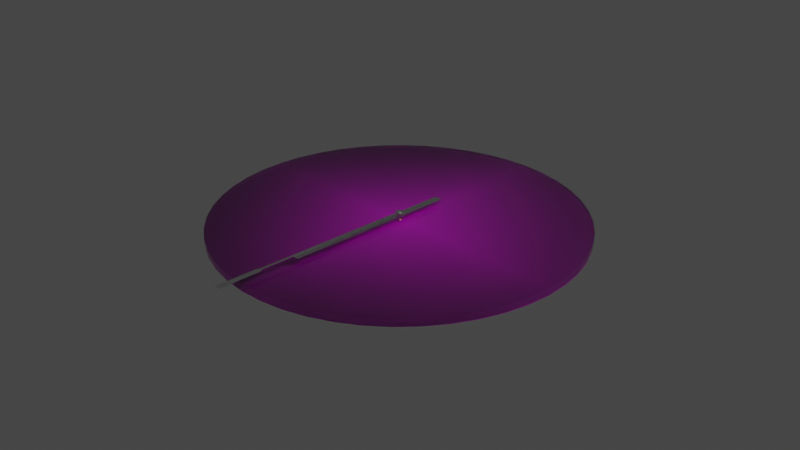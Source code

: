 # Source: Math_Clock.blend  (saved by Blender 2.92.15; exported with 4.5.12 LTS)
import bpy
from mathutils import Matrix  # noqa: F401  (used for matrix-valued properties, if any)

bpy.ops.wm.read_factory_settings(use_empty=True)
scene = bpy.context.scene
scene.name = 'Scene'

# ---- collections
col_collection = bpy.data.collections.new('Collection'); scene.collection.children.link(col_collection)

# ---- images (referenced by path relative to the original .blend; pixels are not part of the script)
import os
ASSET_DIR = os.environ.get("B2B_ASSET_DIR", "")  # directory of the original .blend (textures are referenced by path, not embedded)
HERE = os.path.dirname(os.path.abspath(__file__))  # packed textures are extracted next to this script under _unpacked/

def load_image(name, relpath, width, height, colorspace="sRGB"):
    """Load a texture the original file referenced (path relative to the .blend, or extracted next to this script)."""
    p = next((c for c in (os.path.join(HERE, relpath), os.path.join(ASSET_DIR, relpath)) if relpath and os.path.exists(c)), "")
    if p:
        img = bpy.data.images.load(p, check_existing=True)
        img.name = name
    else:  # same state as the original file: an image datablock whose file is absent (Cycles renders it pink)
        img = bpy.data.images.new(name, width, height)
        img.source = "FILE"
        img.filepath = "//" + (relpath or name)
    img.colorspace_settings.name = colorspace
    return img
img_dif_jpg = load_image('Dif.jpg', 'Dif.jpg', 1024, 1024, 'sRGB')

# ---- materials (node trees are filled in below, after node groups)
mat_glass = bpy.data.materials.new('Glass')
mat_glass.use_raytrace_refraction = True
mat_glass.use_screen_refraction = True
mat_glass.thickness_mode = 'SLAB'
mat_clock_hands = bpy.data.materials.new('Clock hands')
mat_gold = bpy.data.materials.new('Gold')
mat_clock_face = bpy.data.materials.new('Clock face')
mat_clock_back = bpy.data.materials.new('Clock Back')
mat_clock_hook = bpy.data.materials.new('Clock hook')

# ---- node groups
ng_auto_smooth = bpy.data.node_groups.new('Auto Smooth', 'GeometryNodeTree')
_s = ng_auto_smooth.interface.new_socket(name='Geometry', in_out='OUTPUT', socket_type='NodeSocketGeometry')
_s = ng_auto_smooth.interface.new_socket(name='Geometry', in_out='INPUT', socket_type='NodeSocketGeometry')
_s = ng_auto_smooth.interface.new_socket(name='Angle', in_out='INPUT', socket_type='NodeSocketFloat')
_s.subtype = 'ANGLE'
_s.min_value = 0.0
_s.max_value = 3.142
ng_auto_smooth.is_modifier = True
_N = ng_auto_smooth.nodes; _L = ng_auto_smooth.links
n0 = _N.new('NodeGroupOutput'); n0.name = 'Group Output'; n0.location = (480, -100)
n1 = _N.new('NodeGroupInput'); n1.name = 'Group Input'; n1.location = (-420, -300)
n2 = _N.new('NodeGroupInput'); n2.name = 'Group Input.001'; n2.location = (-60, -100)
n3 = _N.new('GeometryNodeSetShadeSmooth'); n3.name = 'Set Shade Smooth'; n3.location = (120, -100)
n3.domain = 'EDGE'
n4 = _N.new('GeometryNodeSetShadeSmooth'); n4.name = 'Set Shade Smooth.001'; n4.location = (300, -100)
n5 = _N.new('GeometryNodeInputMeshEdgeAngle'); n5.name = 'Edge Angle'; n5.location = (-420, -220)
n6 = _N.new('GeometryNodeInputEdgeSmooth'); n6.name = 'Is Edge Smooth'; n6.location = (-60, -160)
n7 = _N.new('GeometryNodeInputShadeSmooth'); n7.name = 'Is Face Smooth'; n7.location = (-240, -340)
n8 = _N.new('FunctionNodeBooleanMath'); n8.name = 'Boolean Math'; n8.location = (-60, -220)
n9 = _N.new('FunctionNodeCompare'); n9.name = 'Compare'; n9.location = (-240, -180)
n9.operation = 'LESS_EQUAL'
_L.new(n5.outputs[0], n9.inputs[0])
_L.new(n4.outputs[0], n0.inputs[0])
_L.new(n1.outputs[1], n9.inputs[1])
_L.new(n9.outputs[0], n8.inputs[0])
_L.new(n7.outputs[0], n8.inputs[1])
_L.new(n2.outputs[0], n3.inputs[0])
_L.new(n6.outputs[0], n3.inputs[1])
_L.new(n3.outputs[0], n4.inputs[0])
_L.new(n8.outputs[0], n3.inputs[2])
n0.is_active_output = True

# ---- material node trees
mat_glass.use_nodes = True; mat_glass.node_tree.nodes.clear()
_N = mat_glass.node_tree.nodes; _L = mat_glass.node_tree.links
n0 = _N.new('ShaderNodeBsdfPrincipled'); n0.name = 'Principled BSDF'; n0.location = (10, 300)
n0.distribution = 'GGX'
n0.subsurface_method = 'BURLEY'
n0.inputs[2].default_value = 0.03455
n0.inputs[3].default_value = 1.45
n0.inputs[18].default_value = 1.0
n0.inputs[27].default_value = (0.0, 0.0, 0.0, 1.0)
n0.inputs[28].default_value = 1.0
n1 = _N.new('ShaderNodeOutputMaterial'); n1.name = 'Material Output'; n1.location = (300, 300)
_L.new(n0.outputs[0], n1.inputs[0])
n1.is_active_output = True
mat_clock_hands.use_nodes = True; mat_clock_hands.node_tree.nodes.clear()
_N = mat_clock_hands.node_tree.nodes; _L = mat_clock_hands.node_tree.links
n0 = _N.new('ShaderNodeBsdfPrincipled'); n0.name = 'Principled BSDF'; n0.location = (10, 300)
n0.distribution = 'GGX'
n0.subsurface_method = 'BURLEY'
n0.inputs[1].default_value = 1.0
n0.inputs[2].default_value = 0.1618
n0.inputs[3].default_value = 1.45
n0.inputs[27].default_value = (0.0, 0.0, 0.0, 1.0)
n0.inputs[28].default_value = 1.0
n1 = _N.new('ShaderNodeOutputMaterial'); n1.name = 'Material Output'; n1.location = (300, 300)
_L.new(n0.outputs[0], n1.inputs[0])
n1.is_active_output = True
mat_gold.use_nodes = True; mat_gold.node_tree.nodes.clear()
_N = mat_gold.node_tree.nodes; _L = mat_gold.node_tree.links
n0 = _N.new('ShaderNodeBsdfPrincipled'); n0.name = 'Principled BSDF'; n0.location = (10, 300)
n0.distribution = 'GGX'
n0.subsurface_method = 'BURLEY'
n0.inputs[0].default_value = (0.8, 0.5688, 0.232, 1.0)
n0.inputs[1].default_value = 1.0
n0.inputs[2].default_value = 0.2564
n0.inputs[3].default_value = 1.45
n0.inputs[27].default_value = (0.0, 0.0, 0.0, 1.0)
n0.inputs[28].default_value = 1.0
n1 = _N.new('ShaderNodeOutputMaterial'); n1.name = 'Material Output'; n1.location = (300, 300)
_L.new(n0.outputs[0], n1.inputs[0])
n1.is_active_output = True
mat_clock_face.use_nodes = True; mat_clock_face.node_tree.nodes.clear()
_N = mat_clock_face.node_tree.nodes; _L = mat_clock_face.node_tree.links
n0 = _N.new('ShaderNodeBsdfPrincipled'); n0.name = 'Principled BSDF'; n0.location = (10, 300)
n0.distribution = 'GGX'
n0.subsurface_method = 'BURLEY'
n0.inputs[2].default_value = 0.8673
n0.inputs[3].default_value = 1.45
n0.inputs[13].default_value = 0.3982
n0.inputs[27].default_value = (0.0, 0.0, 0.0, 1.0)
n0.inputs[28].default_value = 1.0
n1 = _N.new('ShaderNodeOutputMaterial'); n1.name = 'Material Output'; n1.location = (300, 300)
n2 = _N.new('ShaderNodeTexImage'); n2.name = 'Image Texture'; n2.location = (-394, 213)
n2.image = img_dif_jpg
n2.extension = 'CLIP'
_L.new(n0.outputs[0], n1.inputs[0])
_L.new(n2.outputs[0], n0.inputs[0])
n1.is_active_output = True
mat_clock_back.use_nodes = True; mat_clock_back.node_tree.nodes.clear()
_N = mat_clock_back.node_tree.nodes; _L = mat_clock_back.node_tree.links
n0 = _N.new('ShaderNodeBsdfPrincipled'); n0.name = 'Principled BSDF'; n0.location = (10, 300)
n0.distribution = 'GGX'
n0.subsurface_method = 'BURLEY'
n0.inputs[0].default_value = (0.6762, 0.6254, 0.4868, 1.0)
n0.inputs[2].default_value = 0.6636
n0.inputs[3].default_value = 1.45
n0.inputs[27].default_value = (0.0, 0.0, 0.0, 1.0)
n0.inputs[28].default_value = 1.0
n1 = _N.new('ShaderNodeOutputMaterial'); n1.name = 'Material Output'; n1.location = (300, 300)
_L.new(n0.outputs[0], n1.inputs[0])
n1.is_active_output = True
mat_clock_hook.use_nodes = True; mat_clock_hook.node_tree.nodes.clear()
_N = mat_clock_hook.node_tree.nodes; _L = mat_clock_hook.node_tree.links
n0 = _N.new('ShaderNodeOutputMaterial'); n0.name = 'Material Output'; n0.location = (411, 314)
n1 = _N.new('ShaderNodeBsdfPrincipled'); n1.name = 'Principled BSDF'; n1.location = (10, 300)
n1.distribution = 'GGX'
n1.subsurface_method = 'BURLEY'
n1.inputs[0].default_value = (0.04047, 0.03538, 0.03038, 1.0)
n1.inputs[2].default_value = 0.4418
n1.inputs[3].default_value = 1.45
n1.inputs[27].default_value = (0.0, 0.0, 0.0, 1.0)
n1.inputs[28].default_value = 1.0
_L.new(n1.outputs[0], n0.inputs[0])
n0.is_active_output = True

# ---- world
world_world = bpy.data.worlds.new('World'); scene.world = world_world
world_world.use_nodes = True; world_world.node_tree.nodes.clear()
_N = world_world.node_tree.nodes; _L = world_world.node_tree.links
n0 = _N.new('ShaderNodeOutputWorld'); n0.name = 'World Output'; n0.location = (300, 300)
n1 = _N.new('ShaderNodeBackground'); n1.name = 'Background'; n1.location = (10, 300)
n1.inputs[0].default_value = (0.05088, 0.05088, 0.05088, 1.0)
_L.new(n1.outputs[0], n0.inputs[0])
n0.is_active_output = True
world_world.color = (0.05088, 0.05088, 0.05088)
world_world.use_sun_shadow = False
world_world.sun_shadow_jitter_overblur = 0.0

# ---- cameras
cam_camera = bpy.data.cameras.new('Camera')
cam_camera.clip_end = 100.0
cam_camera.ortho_scale = 7.314

# ---- lights
light_light = bpy.data.lights.new('Light', 'POINT')
light_light.transmission_factor = 0.0
light_light.energy = 1000.0
light_light.shadow_soft_size = 0.1
light_light.shadow_maximum_resolution = 0.006
light_light.use_absolute_resolution = True

# ---- meshes
me_circle = bpy.data.meshes.new('Circle')
me_circle.from_pydata([(0.0, 1.96, 0.0), (-0.2558, 1.943, 0.0), (-0.5073, 1.893, 0.0), (-0.7501, 1.811, 0.0), (-0.98, 1.697, 0.0), (-1.193, 1.555, 0.0), (-1.386, 1.386, 0.0), (-1.555, 1.193, 0.0), (-1.697, 0.98, 0.0), (-1.811, 0.7501, 0.0), (-1.893, 0.5073, 0.0), (-1.943, 0.2558, 0.0), (-1.96, 3.816e-07, 0.0), (-1.943, -0.2558, 0.0), (-1.893, -0.5073, 0.0), (-1.811, -0.7501, 0.0), (-1.697, -0.98, 0.0), (-1.555, -1.193, 0.0), (-1.386, -1.386, 0.0), (-1.193, -1.555, 0.0), (-0.98, -1.697, 0.0), (-0.7501, -1.811, 0.0), (-0.5073, -1.893, 0.0), (-0.2558, -1.943, 0.0), (-7.633e-07, -1.96, 0.0), (0.2558, -1.943, 0.0), (0.5073, -1.893, 0.0), (0.7501, -1.811, 0.0), (0.98, -1.697, 0.0), (1.193, -1.555, 0.0), (1.386, -1.386, 0.0), (1.555, -1.193, 0.0), (1.697, -0.98, 0.0), (1.811, -0.7501, 0.0), (1.893, -0.5073, 0.0), (1.943, -0.2558, 0.0), (1.96, 9.58e-07, 0.0), (1.943, 0.2558, 0.0), (1.893, 0.5073, 0.0), (1.811, 0.7501, 0.0), (1.697, 0.98, 0.0), (1.555, 1.193, 0.0), (1.386, 1.386, 0.0), (1.193, 1.555, 0.0), (0.98, 1.697, 0.0), (0.7501, 1.811, 0.0), (0.5073, 1.893, 0.0), (0.2558, 1.943, 0.0), (0.0, 1.96, -0.06979), (-0.2558, 1.943, -0.06979), (-0.5073, 1.893, -0.06979), (-0.7501, 1.811, -0.06979), (-0.98, 1.697, -0.06979), (-1.193, 1.555, -0.06979), (-1.386, 1.386, -0.06979), (-1.555, 1.193, -0.06978), (-1.697, 0.98, -0.06979), (-1.811, 0.7501, -0.06979), (-1.893, 0.5073, -0.06979), (-1.943, 0.2558, -0.06979), (-1.96, 3.816e-07, -0.06978), (-1.943, -0.2558, -0.06979), (-1.893, -0.5073, -0.06979), (-1.811, -0.7501, -0.06978), (-1.697, -0.98, -0.06978), (-1.555, -1.193, -0.06979), (-1.386, -1.386, -0.06979), (-1.193, -1.555, -0.06979), (-0.98, -1.697, -0.06979), (-0.7501, -1.811, -0.06978), (-0.5073, -1.893, -0.06978), (-0.2558, -1.943, -0.06979), (-7.633e-07, -1.96, -0.06978), (0.2558, -1.943, -0.06979), (0.5073, -1.893, -0.06979), (0.7501, -1.811, -0.06979), (0.98, -1.697, -0.06979), (1.193, -1.555, -0.06978), (1.386, -1.386, -0.06978), (1.555, -1.193, -0.06978), (1.697, -0.98, -0.06979), (1.811, -0.7501, -0.06978), (1.893, -0.5073, -0.06979), (1.943, -0.2558, -0.06978), (1.96, 9.58e-07, -0.06979), (1.943, 0.2558, -0.06979), (1.893, 0.5073, -0.06979), (1.811, 0.7501, -0.06978), (1.697, 0.98, -0.06979), (1.555, 1.193, -0.06978), (1.386, 1.386, -0.06979), (1.193, 1.555, -0.06978), (0.98, 1.697, -0.06979), (0.7501, 1.811, -0.06979), (0.5073, 1.893, -0.06979), (0.2558, 1.943, -0.06979)], [], [(1, 2, 3, 4, 5, 6, 7, 8, 9, 10, 11, 12, 13, 14, 15, 16, 17, 18, 19, 20, 21, 22, 23, 24, 25, 26, 27, 28, 29, 30, 31, 32, 33, 34, 35, 36, 37, 38, 39, 40, 41, 42, 43, 44, 45, 46, 47, 0), (1, 0, 48, 49), (2, 1, 49, 50), (3, 2, 50, 51), (4, 3, 51, 52), (5, 4, 52, 53), (6, 5, 53, 54), (7, 6, 54, 55), (8, 7, 55, 56), (9, 8, 56, 57), (10, 9, 57, 58), (11, 10, 58, 59), (12, 11, 59, 60), (13, 12, 60, 61), (14, 13, 61, 62), (15, 14, 62, 63), (16, 15, 63, 64), (17, 16, 64, 65), (18, 17, 65, 66), (19, 18, 66, 67), (20, 19, 67, 68), (21, 20, 68, 69), (22, 21, 69, 70), (23, 22, 70, 71), (24, 23, 71, 72), (25, 24, 72, 73), (26, 25, 73, 74), (27, 26, 74, 75), (28, 27, 75, 76), (29, 28, 76, 77), (30, 29, 77, 78), (31, 30, 78, 79), (32, 31, 79, 80), (33, 32, 80, 81), (34, 33, 81, 82), (35, 34, 82, 83), (36, 35, 83, 84), (37, 36, 84, 85), (38, 37, 85, 86), (39, 38, 86, 87), (40, 39, 87, 88), (41, 40, 88, 89), (42, 41, 89, 90), (43, 42, 90, 91), (44, 43, 91, 92), (45, 44, 92, 93), (46, 45, 93, 94), (47, 46, 94, 95), (0, 47, 95, 48)])
me_circle.polygons.foreach_set('use_smooth', [True] * 49)
_uv = me_circle.uv_layers.new(name='UVMap')
_uv.uv.foreach_set('vector', [0.4434, 0.9802, 0.3789, 0.9687, 0.3165, 0.9491, 0.2572, 0.9217, 0.2021, 0.8869, 0.1521, 0.8453, 0.108, 0.7976, 0.07064, 0.7447, 0.04062, 0.6875, 0.01846, 0.6269, 0.004545, 0.564, -0.0008954, 0.4999, 0.002235, 0.4356, 0.01388, 0.3722, 0.03385, 0.3109, 0.06179, 0.2527, 0.09723, 0.1985, 0.1396, 0.1494, 0.1881, 0.1061, 0.2419, 0.06939, 0.3001, 0.0399, 0.3618, 0.01814, 0.4258, 0.004466, 0.4912, -0.0008776, 0.5566, 0.002197, 0.6211, 0.01364, 0.6835, 0.03325, 0.7428, 0.0607, 0.7979, 0.09551, 0.8479, 0.1371, 0.892, 0.1847, 0.9294, 0.2376, 0.9594, 0.2949, 0.9815, 0.3554, 0.9955, 0.4183, 1.001, 0.4825, 0.9978, 0.5468, 0.9861, 0.6101, 0.9662, 0.6715, 0.9382, 0.7297, 0.9028, 0.7838, 0.8604, 0.833, 0.8119, 0.8763, 0.7581, 0.913, 0.6999, 0.9425, 0.6382, 0.9642, 0.5741, 0.9779, 0.5088, 0.9832, 0.4434, 0.9802, 0.5088, 0.9832, 0.5088, 0.9832, 0.4434, 0.9802, 0.3789, 0.9687, 0.4434, 0.9802, 0.4434, 0.9802, 0.3789, 0.9687, 0.3165, 0.9491, 0.3789, 0.9687, 0.3789, 0.9687, 0.3165, 0.9491, 0.2572, 0.9217, 0.3165, 0.9491, 0.3165, 0.9491, 0.2572, 0.9217, 0.2021, 0.8869, 0.2572, 0.9217, 0.2572, 0.9217, 0.2021, 0.8869, 0.1521, 0.8453, 0.2021, 0.8869, 0.2021, 0.8869, 0.1521, 0.8453, 0.108, 0.7976, 0.1521, 0.8453, 0.1521, 0.8453, 0.108, 0.7976, 0.07064, 0.7447, 0.108, 0.7976, 0.108, 0.7976, 0.07064, 0.7447, 0.04062, 0.6875, 0.07064, 0.7447, 0.07064, 0.7447, 0.04062, 0.6875, 0.01846, 0.6269, 0.04062, 0.6875, 0.04062, 0.6875, 0.01846, 0.6269, 0.004545, 0.564, 0.01846, 0.6269, 0.01846, 0.6269, 0.004545, 0.564, -0.0008954, 0.4999, 0.004545, 0.564, 0.004545, 0.564, -0.0008954, 0.4999, 0.002235, 0.4356, -0.0008954, 0.4999, -0.0008954, 0.4999, 0.002235, 0.4356, 0.01388, 0.3722, 0.002235, 0.4356, 0.002235, 0.4356, 0.01388, 0.3722, 0.03385, 0.3109, 0.01388, 0.3722, 0.01388, 0.3722, 0.03385, 0.3109, 0.06179, 0.2527, 0.03385, 0.3109, 0.03385, 0.3109, 0.06179, 0.2527, 0.09723, 0.1985, 0.06179, 0.2527, 0.06179, 0.2527, 0.09723, 0.1985, 0.1396, 0.1494, 0.09723, 0.1985, 0.09723, 0.1985, 0.1396, 0.1494, 0.1881, 0.1061, 0.1396, 0.1494, 0.1396, 0.1494, 0.1881, 0.1061, 0.2419, 0.06939, 0.1881, 0.1061, 0.1881, 0.1061, 0.2419, 0.06939, 0.3001, 0.0399, 0.2419, 0.06939, 0.2419, 0.06939, 0.3001, 0.0399, 0.3618, 0.01814, 0.3001, 0.0399, 0.3001, 0.0399, 0.3618, 0.01814, 0.4258, 0.004466, 0.3618, 0.01814, 0.3618, 0.01814, 0.4258, 0.004466, 0.4912, -0.0008776, 0.4258, 0.004466, 0.4258, 0.004466, 0.4912, -0.0008776, 0.5566, 0.002197, 0.4912, -0.0008776, 0.4912, -0.0008776, 0.5566, 0.002197, 0.6211, 0.01364, 0.5566, 0.002197, 0.5566, 0.002197, 0.6211, 0.01364, 0.6835, 0.03325, 0.6211, 0.01364, 0.6211, 0.01364, 0.6835, 0.03325, 0.7428, 0.0607, 0.6835, 0.03325, 0.6835, 0.03325, 0.7428, 0.0607, 0.7979, 0.09551, 0.7428, 0.0607, 0.7428, 0.0607, 0.7979, 0.09551, 0.8479, 0.1371, 0.7979, 0.09551, 0.7979, 0.09551, 0.8479, 0.1371, 0.892, 0.1847, 0.8479, 0.1371, 0.8479, 0.1371, 0.892, 0.1847, 0.9294, 0.2376, 0.892, 0.1847, 0.892, 0.1847, 0.9294, 0.2376, 0.9594, 0.2949, 0.9294, 0.2376, 0.9294, 0.2376, 0.9594, 0.2949, 0.9815, 0.3554, 0.9594, 0.2949, 0.9594, 0.2949, 0.9815, 0.3554, 0.9955, 0.4183, 0.9815, 0.3554, 0.9815, 0.3554, 0.9955, 0.4183, 1.001, 0.4825, 0.9955, 0.4183, 0.9955, 0.4183, 1.001, 0.4825, 0.9978, 0.5468, 1.001, 0.4825, 1.001, 0.4825, 0.9978, 0.5468, 0.9861, 0.6101, 0.9978, 0.5468, 0.9978, 0.5468, 0.9861, 0.6101, 0.9662, 0.6715, 0.9861, 0.6101, 0.9861, 0.6101, 0.9662, 0.6715, 0.9382, 0.7297, 0.9662, 0.6715, 0.9662, 0.6715, 0.9382, 0.7297, 0.9028, 0.7838, 0.9382, 0.7297, 0.9382, 0.7297, 0.9028, 0.7838, 0.8604, 0.833, 0.9028, 0.7838, 0.9028, 0.7838, 0.8604, 0.833, 0.8119, 0.8763, 0.8604, 0.833, 0.8604, 0.833, 0.8119, 0.8763, 0.7581, 0.913, 0.8119, 0.8763, 0.8119, 0.8763, 0.7581, 0.913, 0.6999, 0.9425, 0.7581, 0.913, 0.7581, 0.913, 0.6999, 0.9425, 0.6382, 0.9642, 0.6999, 0.9425, 0.6999, 0.9425, 0.6382, 0.9642, 0.5741, 0.9779, 0.6382, 0.9642, 0.6382, 0.9642, 0.5741, 0.9779, 0.5088, 0.9832, 0.5741, 0.9779, 0.5741, 0.9779, 0.5088, 0.9832])
me_circle.materials.append(mat_glass)
me_circle.use_remesh_fix_poles = True
me_circle.use_remesh_preserve_attributes = False
me_circle.use_mirror_vertex_groups = False
me_circle.update()
me_plane = bpy.data.meshes.new('Plane')
me_plane.from_pydata([(-0.7411, 25.82, 0.0), (-0.7411, -7.34, 0.0), (0.7411, 25.82, 0.0), (0.7411, -7.34, 0.0), (8.365e-07, 25.82, 0.07456), (-2.378e-07, -7.34, 0.07456)], [], [(4, 5, 3, 2), (0, 1, 5, 4)])
me_plane.polygons.foreach_set('use_smooth', [True] * 2)
_uv = me_plane.uv_layers.new(name='UVMap')
_uv.uv.foreach_set('vector', [0.0, 0.5, 1.0, 0.5, 1.0, 1.0, 0.0, 1.0, 0.0, 0.0, 1.0, 0.0, 1.0, 0.5, 0.0, 0.5])
me_plane.materials.append(mat_clock_hands)
me_plane.use_remesh_fix_poles = True
me_plane.use_remesh_preserve_attributes = False
me_plane.use_mirror_vertex_groups = False
me_plane.update()
me_plane_001 = bpy.data.meshes.new('Plane.001')
me_plane_001.from_pydata([(-0.7411, 36.26, 0.0), (-0.7411, -8.06, 0.0), (0.7411, 36.26, 0.0), (0.7411, -8.06, 0.0), (1.175e-06, 36.26, 0.08529), (-2.611e-07, -8.06, 0.08529)], [], [(4, 5, 3, 2), (0, 1, 5, 4)])
me_plane_001.polygons.foreach_set('use_smooth', [True] * 2)
_uv = me_plane_001.uv_layers.new(name='UVMap')
_uv.uv.foreach_set('vector', [0.0, 0.5, 1.0, 0.5, 1.0, 1.0, 0.0, 1.0, 0.0, 0.0, 1.0, 0.0, 1.0, 0.5, 0.0, 0.5])
me_plane_001.materials.append(mat_clock_hands)
me_plane_001.use_remesh_fix_poles = True
me_plane_001.use_remesh_preserve_attributes = False
me_plane_001.use_mirror_vertex_groups = False
me_plane_001.update()
me_plane_002 = bpy.data.meshes.new('Plane.002')
me_plane_002.from_pydata([(-0.1721, 36.26, 0.03817), (-0.1721, -3.905, 0.03817), (0.1721, 36.26, 0.03817), (0.1721, -3.905, 0.03817), (-0.3898, -3.905, -0.04802), (0.3898, -3.905, -0.04802), (-0.3898, -14.95, -0.04802), (0.3898, -14.95, -0.04802), (-7.493e-07, -14.95, 0.02953), (1.837e-06, 36.26, 0.02953), (-7.67e-07, -3.905, 0.02953), (0.1949, -14.95, 0.01854), (-0.1949, -14.95, 0.01854)], [], [(9, 10, 3, 2), (3, 11, 7, 5), (0, 1, 10, 9), (8, 10, 1, 12), (12, 1, 4, 6), (11, 3, 10, 8)])
me_plane_002.polygons.foreach_set('use_smooth', [True] * 6)
_uv = me_plane_002.uv_layers.new(name='UVMap')
_uv.uv.foreach_set('vector', [0.0, 0.5, 1.0, 0.5, 1.0, 1.0, 0.0, 1.0, 1.0, 1.0, 0.0, 0.0, 0.0, 0.0, 0.0, 0.0, 0.0, 0.0, 1.0, 0.0, 1.0, 0.5, 0.0, 0.5, 0.0, 0.0, 1.0, 0.5, 1.0, 0.0, 0.0, 0.0, 0.0, 0.0, 1.0, 0.0, 0.0, 0.0, 0.0, 0.0, 0.0, 0.0, 1.0, 1.0, 1.0, 0.5, 0.0, 0.0])
me_plane_002.materials.append(mat_clock_hands)
me_plane_002.use_remesh_fix_poles = True
me_plane_002.use_remesh_preserve_attributes = False
me_plane_002.use_mirror_vertex_groups = False
me_plane_002.update()
me_circle_001 = bpy.data.meshes.new('Circle.001')
me_circle_001.from_pydata([(-4.297e-09, 1.163, 1.19), (-0.8227, 0.8227, 1.19), (-1.163, -5.14e-08, 1.19), (-0.8227, -0.8227, 1.19), (9.742e-08, -1.163, 1.19), (0.8227, -0.8227, 1.19), (1.163, 1.334e-08, 1.19), (0.8227, 0.8227, 1.19), (1.639e-08, 0.3343, 8.767), (-0.2364, 0.2364, 8.767), (-0.3343, 2.835e-09, 8.767), (-0.2364, -0.2364, 8.767), (4.562e-08, -0.3343, 8.767), (0.2364, -0.2364, 8.767), (0.3343, 2.144e-08, 8.767), (0.2364, 0.2364, 8.767), (-1.571, 1.571, 8.767), (-2.015e-08, 2.222, 8.767), (-2.222, -1.041e-07, 8.767), (-1.571, -1.571, 8.767), (1.741e-07, -2.222, 8.767), (1.571, -1.571, 8.767), (2.222, 1.949e-08, 8.767), (1.571, 1.571, 8.767), (-1.321, 1.321, 9.578), (-1.616e-08, 1.868, 9.578), (-1.868, -7.636e-08, 9.578), (-1.321, -1.321, 9.578), (1.471e-07, -1.868, 9.578), (1.321, -1.321, 9.578), (1.868, 2.754e-08, 9.578), (1.321, 1.321, 9.578), (-2.45e-08, 1.973, -0.2456), (-1.395, 1.395, -0.2456), (-1.973, -9.131e-08, -0.2456), (-1.395, -1.395, -0.2456), (1.48e-07, -1.973, -0.2456), (1.395, -1.395, -0.2456), (1.973, 1.848e-08, -0.2456), (1.395, 1.395, -0.2456), (0.8227, 0.8227, 3.4), (0.2364, 0.2364, 5.779), (1.639e-08, 0.3343, 5.779), (-4.297e-09, 1.163, 3.4), (0.8227, -0.8227, 3.4), (0.2364, -0.2364, 5.779), (0.3343, 2.144e-08, 5.779), (1.163, 1.334e-08, 3.4), (-0.8227, -0.8227, 3.4), (-0.2364, -0.2364, 5.779), (4.562e-08, -0.3343, 5.779), (9.742e-08, -1.163, 3.4), (-0.8227, 0.8227, 3.4), (-0.2364, 0.2364, 5.779), (-0.3343, 2.835e-09, 5.779), (-1.163, -5.14e-08, 3.4), (0.4447, 0.4447, 5.779), (8.721e-10, 0.6289, 5.779), (0.4447, -0.4447, 5.779), (0.6289, 1.661e-08, 5.779), (-0.4447, -0.4447, 5.779), (5.585e-08, -0.6289, 5.779), (-0.4447, 0.4447, 5.779), (-0.6289, -1.838e-08, 5.779), (0.4447, 0.4447, 3.4), (8.721e-10, 0.6289, 3.4), (0.4447, -0.4447, 3.4), (0.6289, 1.661e-08, 3.4), (-0.4447, -0.4447, 3.4), (5.585e-08, -0.6289, 3.4), (-0.4447, 0.4447, 3.4), (-0.6289, -1.838e-08, 3.4), (-2.45e-08, 1.973, 0.8138), (-2.216e-08, 1.88, 0.9392), (-1.329, 1.329, 0.9392), (-1.395, 1.395, 0.8138), (-1.88, -8.669e-08, 0.9392), (-1.973, -9.131e-08, 0.8138), (-1.329, -1.329, 0.9392), (-1.395, -1.395, 0.8138), (1.422e-07, -1.88, 0.9392), (1.48e-07, -1.973, 0.8138), (1.329, -1.329, 0.9392), (1.395, -1.395, 0.8138), (1.88, 1.788e-08, 0.9392), (1.973, 1.848e-08, 0.8138), (1.329, 1.329, 0.9392), (1.395, 1.395, 0.8138), (1.506, -1.506, 9.172), (2.13, 2.349e-08, 9.172), (-1.506, -1.506, 9.172), (1.621e-07, -2.13, 9.172), (-1.506, 1.506, 9.172), (-2.13, -9.503e-08, 9.172), (1.506, 1.506, 9.172), (-2.408e-08, 2.13, 9.172)], [], [(42, 41, 15, 8), (46, 45, 13, 14), (50, 49, 11, 12), (54, 53, 9, 10), (41, 46, 14, 15), (45, 50, 12, 13), (49, 54, 10, 11), (53, 42, 8, 9), (15, 14, 22, 23), (89, 88, 29, 30), (13, 12, 20, 21), (11, 10, 18, 19), (9, 8, 17, 16), (8, 15, 23, 17), (14, 13, 21, 22), (12, 11, 19, 20), (10, 9, 16, 18), (24, 25, 31, 30, 29, 28, 27, 26), (91, 90, 27, 28), (93, 92, 24, 26), (94, 89, 30, 31), (88, 91, 28, 29), (90, 93, 26, 27), (92, 95, 25, 24), (95, 94, 31, 25), (83, 85, 38, 37), (79, 81, 36, 35), (87, 72, 32, 39), (0, 1, 74, 73), (85, 87, 39, 38), (81, 83, 37, 36), (77, 79, 35, 34), (75, 77, 34, 33), (5, 6, 84, 82), (3, 4, 80, 78), (1, 2, 76, 74), (6, 7, 86, 84), (4, 5, 82, 80), (2, 3, 78, 76), (7, 0, 73, 86), (1, 0, 43, 52), (50, 45, 58, 61), (3, 2, 55, 48), (46, 41, 56, 59), (5, 4, 51, 44), (53, 54, 63, 62), (7, 6, 47, 40), (49, 50, 61, 60), (2, 1, 52, 55), (45, 46, 59, 58), (4, 3, 48, 51), (41, 42, 57, 56), (6, 5, 44, 47), (42, 53, 62, 57), (0, 7, 40, 43), (54, 49, 60, 63), (57, 62, 70, 65), (63, 60, 68, 71), (61, 58, 66, 69), (59, 56, 64, 67), (62, 63, 71, 70), (60, 61, 69, 68), (58, 59, 67, 66), (56, 57, 65, 64), (70, 71, 55, 52), (71, 68, 48, 55), (68, 69, 51, 48), (69, 66, 44, 51), (66, 67, 47, 44), (67, 64, 40, 47), (64, 65, 43, 40), (65, 70, 52, 43), (75, 72, 73, 74), (77, 75, 74, 76), (79, 77, 76, 78), (81, 79, 78, 80), (83, 81, 80, 82), (85, 83, 82, 84), (87, 85, 84, 86), (72, 87, 86, 73), (72, 75, 33, 32), (17, 23, 94, 95), (16, 17, 95, 92), (19, 18, 93, 90), (21, 20, 91, 88), (23, 22, 89, 94), (18, 16, 92, 93), (20, 19, 90, 91), (22, 21, 88, 89)])
me_circle_001.polygons.foreach_set('use_smooth', [True] * 89)
me_circle_001.polygons.foreach_set('material_index', [0, 0, 0, 0, 0, 0, 0, 0, 0, 0, 0, 0, 0, 0, 0, 0, 0, 0, 0, 0, 0, 0, 0, 0, 0, 1, 1, 1, 1, 1, 1, 1, 1, 1, 1, 1, 1, 1, 1, 1, 0, 0, 0, 0, 0, 0, 0, 0, 0, 0, 0, 0, 0, 0, 0, 0, 0, 0, 0, 0, 0, 0, 0, 0, 0, 0, 0, 0, 0, 0, 0, 0, 1, 1, 1, 1, 1, 1, 1, 1, 1, 0, 0, 0, 0, 0, 0, 0, 0])
_k = set([(0, 1), (0, 7), (1, 2), (2, 3), (3, 4), (4, 5), (5, 6), (6, 7), (8, 9), (8, 15), (9, 10), (10, 11), (11, 12), (12, 13), (13, 14), (14, 15), (16, 17), (16, 18), (17, 23), (18, 19), (19, 20), (20, 21), (21, 22), (22, 23), (40, 43), (40, 47), (41, 42), (41, 46), (42, 53), (43, 52), (44, 47), (44, 51), (45, 46), (45, 50), (48, 51), (48, 55), (49, 50), (49, 54), (52, 55), (53, 54), (56, 57), (56, 59), (57, 62), (58, 59), (58, 61), (60, 61), (60, 63), (62, 63), (64, 65), (64, 67), (65, 70), (66, 67), (66, 69), (68, 69), (68, 71), (70, 71)])
me_circle_001.attributes.new('sharp_edge', 'BOOLEAN', 'EDGE').data.foreach_set('value', [ (min(e.vertices), max(e.vertices)) in _k for e in me_circle_001.edges])
_uv = me_circle_001.uv_layers.new(name='UVMap')
_uv.uv.foreach_set('vector', [0.0, 0.0, 0.0, 0.0, 0.0, 0.0, 0.0, 0.0, 0.0, 0.0, 0.0, 0.0, 0.0, 0.0, 0.0, 0.0, 0.0, 0.0, 0.0, 0.0, 0.0, 0.0, 0.0, 0.0, 0.0, 0.0, 0.0, 0.0, 0.0, 0.0, 0.0, 0.0, 0.0, 0.0, 0.0, 0.0, 0.0, 0.0, 0.0, 0.0, 0.0, 0.0, 0.0, 0.0, 0.0, 0.0, 0.0, 0.0, 0.0, 0.0, 0.0, 0.0, 0.0, 0.0, 0.0, 0.0, 0.0, 0.0, 0.0, 0.0, 0.0, 0.0, 0.0, 0.0, 0.0, 0.0, 0.0, 0.0, 0.0, 0.0, 0.0, 0.0, 0.0, 0.0, 0.0, 0.0, 0.0, 0.0, 0.0, 0.0, 0.0, 0.0, 0.0, 0.0, 0.0, 0.0, 0.0, 0.0, 0.0, 0.0, 0.0, 0.0, 0.0, 0.0, 0.0, 0.0, 0.0, 0.0, 0.0, 0.0, 0.0, 0.0, 0.0, 0.0, 0.0, 0.0, 0.0, 0.0, 0.0, 0.0, 0.0, 0.0, 0.0, 0.0, 0.0, 0.0, 0.0, 0.0, 0.0, 0.0, 0.0, 0.0, 0.0, 0.0, 0.0, 0.0, 0.0, 0.0, 0.0, 0.0, 0.0, 0.0, 0.0, 0.0, 0.0, 0.0, 0.0, 0.0, 0.0, 0.0, 0.0, 0.0, 0.0, 0.0, 0.0, 0.0, 0.0, 0.0, 0.0, 0.0, 0.0, 0.0, 0.0, 0.0, 0.0, 0.0, 0.0, 0.0, 0.0, 0.0, 0.0, 0.0, 0.0, 0.0, 0.0, 0.0, 0.0, 0.0, 0.0, 0.0, 0.0, 0.0, 0.0, 0.0, 0.0, 0.0, 0.0, 0.0, 0.0, 0.0, 0.0, 0.0, 0.0, 0.0, 0.0, 0.0, 0.0, 0.0, 0.0, 0.0, 0.0, 0.0, 0.0, 0.0, 0.0, 0.0, 0.0, 0.0, 0.0, 0.0, 0.0, 0.0, 0.0, 0.0, 0.0, 0.0, 0.0, 0.0, 0.0, 0.0, 0.0, 0.0, 0.0, 0.0, 0.0, 0.0, 0.0, 0.0, 0.0, 0.0, 0.0, 0.0, 0.0, 0.0, 0.0, 0.0, 0.0, 0.0, 0.0, 0.0, 0.0, 0.0, 0.0, 0.0, 0.0, 0.0, 0.0, 0.0, 0.0, 0.0, 0.0, 0.0, 0.0, 0.0, 0.0, 0.0, 0.0, 0.0, 0.0, 0.0, 0.0, 0.0, 0.0, 0.0, 0.0, 0.0, 0.0, 0.0, 0.0, 0.0, 0.0, 0.0, 0.0, 0.0, 0.0, 0.0, 0.0, 0.0, 0.0, 0.0, 0.0, 0.0, 0.0, 0.0, 0.0, 0.0, 0.0, 0.0, 0.0, 0.0, 0.0, 0.0, 0.0, 0.0, 0.0, 0.0, 0.0, 0.0, 0.0, 0.0, 0.0, 0.0, 0.0, 0.0, 0.0, 0.0, 0.0, 0.0, 0.0, 0.0, 0.0, 0.0, 0.0, 0.0, 0.0, 0.0, 0.0, 0.0, 0.0, 0.0, 0.0, 0.0, 0.0, 0.0, 0.0, 0.0, 0.0, 0.0, 0.0, 0.0, 0.0, 0.0, 0.0, 0.0, 0.0, 0.0, 0.0, 0.0, 0.0, 0.0, 0.0, 0.0, 0.0, 0.0, 0.0, 0.0, 0.0, 0.0, 0.0, 0.0, 0.0, 0.0, 0.0, 0.0, 0.0, 0.0, 0.0, 0.0, 0.0, 0.0, 0.0, 0.0, 0.0, 0.0, 0.0, 0.0, 0.0, 0.0, 0.0, 0.0, 0.0, 0.0, 0.0, 0.0, 0.0, 0.0, 0.0, 0.0, 0.0, 0.0, 0.0, 0.0, 0.0, 0.0, 0.0, 0.0, 0.0, 0.0, 0.0, 0.0, 0.0, 0.0, 0.0, 0.0, 0.0, 0.0, 0.0, 0.0, 0.0, 0.0, 0.0, 0.0, 0.0, 0.0, 0.0, 0.0, 0.0, 0.0, 0.0, 0.0, 0.0, 0.0, 0.0, 0.0, 0.0, 0.0, 0.0, 0.0, 0.0, 0.0, 0.0, 0.0, 0.0, 0.0, 0.0, 0.0, 0.0, 0.0, 0.0, 0.0, 0.0, 0.0, 0.0, 0.0, 0.0, 0.0, 0.0, 0.0, 0.0, 0.0, 0.0, 0.0, 0.0, 0.0, 0.0, 0.0, 0.0, 0.0, 0.0, 0.0, 0.0, 0.0, 0.0, 0.0, 0.0, 0.0, 0.0, 0.0, 0.0, 0.0, 0.0, 0.0, 0.0, 0.0, 0.0, 0.0, 0.0, 0.0, 0.0, 0.0, 0.0, 0.0, 0.0, 0.0, 0.0, 0.0, 0.0, 0.0, 0.0, 0.0, 0.0, 0.0, 0.0, 0.0, 0.0, 0.0, 0.0, 0.0, 0.0, 0.0, 0.0, 0.0, 0.0, 0.0, 0.0, 0.0, 0.0, 0.0, 0.0, 0.0, 0.0, 0.0, 0.0, 0.0, 0.0, 0.0, 0.0, 0.0, 0.0, 0.0, 0.0, 0.0, 0.0, 0.0, 0.0, 0.0, 0.0, 0.0, 0.0, 0.0, 0.0, 0.0, 0.0, 0.0, 0.0, 0.0, 0.0, 0.0, 0.0, 0.0, 0.0, 0.0, 0.0, 0.0, 0.0, 0.0, 0.0, 0.0, 0.0, 0.0, 0.0, 0.0, 0.0, 0.0, 0.0, 0.0, 0.0, 0.0, 0.0, 0.0, 0.0, 0.0, 0.0, 0.0, 0.0, 0.0, 0.0, 0.0, 0.0, 0.0, 0.0, 0.0, 0.0, 0.0, 0.0, 0.0, 0.0, 0.0, 0.0, 0.0, 0.0, 0.0, 0.0, 0.0, 0.0, 0.0, 0.0, 0.0, 0.0, 0.0, 0.0, 0.0, 0.0, 0.0, 0.0, 0.0, 0.0, 0.0, 0.0, 0.0, 0.0, 0.0, 0.0, 0.0, 0.0, 0.0, 0.0, 0.0, 0.0, 0.0, 0.0, 0.0, 0.0, 0.0, 0.0, 0.0, 0.0, 0.0, 0.0, 0.0, 0.0, 0.0, 0.0, 0.0, 0.0, 0.0, 0.0, 0.0, 0.0, 0.0, 0.0, 0.0, 0.0, 0.0, 0.0, 0.0, 0.0, 0.0, 0.0, 0.0, 0.0, 0.0, 0.0, 0.0, 0.0, 0.0, 0.0, 0.0, 0.0, 0.0, 0.0, 0.0, 0.0, 0.0, 0.0, 0.0, 0.0, 0.0, 0.0, 0.0, 0.0, 0.0, 0.0, 0.0, 0.0, 0.0, 0.0, 0.0, 0.0, 0.0, 0.0, 0.0, 0.0, 0.0, 0.0, 0.0, 0.0, 0.0, 0.0, 0.0, 0.0, 0.0, 0.0, 0.0, 0.0, 0.0, 0.0, 0.0, 0.0, 0.0, 0.0, 0.0, 0.0, 0.0, 0.0, 0.0, 0.0, 0.0, 0.0, 0.0, 0.0, 0.0, 0.0, 0.0, 0.0, 0.0, 0.0, 0.0, 0.0, 0.0, 0.0, 0.0, 0.0, 0.0, 0.0, 0.0, 0.0, 0.0, 0.0, 0.0, 0.0, 0.0, 0.0, 0.0, 0.0, 0.0, 0.0, 0.0, 0.0, 0.0, 0.0, 0.0, 0.0, 0.0, 0.0, 0.0, 0.0, 0.0, 0.0, 0.0])
me_circle_001.materials.append(mat_clock_hands)
me_circle_001.materials.append(mat_gold)
me_circle_001.use_remesh_fix_poles = True
me_circle_001.use_remesh_preserve_attributes = False
me_circle_001.use_mirror_vertex_groups = False
me_circle_001.update()
me_circle_002 = bpy.data.meshes.new('Circle.002')
me_circle_002.from_pydata([(0.0, 1.96, -0.06979), (-0.2558, 1.943, -0.06979), (-0.5073, 1.893, -0.06979), (-0.7501, 1.811, -0.06979), (-0.98, 1.697, -0.06979), (-1.193, 1.555, -0.06979), (-1.386, 1.386, -0.06979), (-1.555, 1.193, -0.06978), (-1.697, 0.98, -0.06979), (-1.811, 0.7501, -0.06979), (-1.893, 0.5073, -0.06979), (-1.943, 0.2558, -0.06979), (-1.96, 3.816e-07, -0.06978), (-1.943, -0.2558, -0.06979), (-1.893, -0.5073, -0.06979), (-1.811, -0.7501, -0.06978), (-1.697, -0.98, -0.06978), (-1.555, -1.193, -0.06979), (-1.386, -1.386, -0.06979), (-1.193, -1.555, -0.06979), (-0.98, -1.697, -0.06979), (-0.7501, -1.811, -0.06978), (-0.5073, -1.893, -0.06978), (-0.2558, -1.943, -0.06979), (-7.633e-07, -1.96, -0.06978), (0.2558, -1.943, -0.06979), (0.5073, -1.893, -0.06979), (0.7501, -1.811, -0.06979), (0.98, -1.697, -0.06979), (1.193, -1.555, -0.06978), (1.386, -1.386, -0.06978), (1.555, -1.193, -0.06978), (1.697, -0.98, -0.06979), (1.811, -0.7501, -0.06978), (1.893, -0.5073, -0.06979), (1.943, -0.2558, -0.06978), (1.96, 9.58e-07, -0.06979), (1.943, 0.2558, -0.06979), (1.893, 0.5073, -0.06979), (1.811, 0.7501, -0.06978), (1.697, 0.98, -0.06979), (1.555, 1.193, -0.06978), (1.386, 1.386, -0.06979), (1.193, 1.555, -0.06978), (0.98, 1.697, -0.06979), (0.7501, 1.811, -0.06979), (0.5073, 1.893, -0.06979), (0.2558, 1.943, -0.06979), (-0.2558, 1.943, -0.07682), (5.922e-10, 1.96, -0.07682), (-0.5073, 1.893, -0.07682), (-0.7501, 1.811, -0.07682), (-0.98, 1.697, -0.07682), (-1.193, 1.555, -0.07682), (-1.386, 1.386, -0.07682), (-1.555, 1.193, -0.07682), (-1.697, 0.98, -0.07682), (-1.811, 0.7501, -0.07682), (-1.893, 0.5073, -0.07682), (-1.943, 0.2558, -0.07682), (-1.96, 3.805e-07, -0.07682), (-1.943, -0.2558, -0.07682), (-1.893, -0.5073, -0.07682), (-1.811, -0.7501, -0.07682), (-1.697, -0.98, -0.07682), (-1.555, -1.193, -0.07682), (-1.386, -1.386, -0.07682), (-1.193, -1.555, -0.07682), (-0.98, -1.697, -0.07682), (-0.7501, -1.811, -0.07682), (-0.5073, -1.893, -0.07682), (-0.2558, -1.943, -0.07682), (-7.627e-07, -1.96, -0.07682), (0.2558, -1.943, -0.07682), (0.5073, -1.893, -0.07682), (0.7501, -1.811, -0.07682), (0.98, -1.697, -0.07682), (1.193, -1.555, -0.07682), (1.386, -1.386, -0.07682), (1.555, -1.193, -0.07682), (1.697, -0.98, -0.07682), (1.811, -0.7501, -0.07682), (1.893, -0.5073, -0.07682), (1.943, -0.2558, -0.07682), (1.96, 9.568e-07, -0.07682), (1.943, 0.2558, -0.07682), (1.893, 0.5073, -0.07682), (1.811, 0.7501, -0.07682), (1.697, 0.98, -0.07682), (1.555, 1.193, -0.07682), (1.386, 1.386, -0.07682), (1.193, 1.555, -0.07682), (0.98, 1.697, -0.07682), (0.7501, 1.811, -0.07682), (0.5073, 1.893, -0.07682), (0.2558, 1.943, -0.07682)], [], [(1, 2, 3, 4, 5, 6, 7, 8, 9, 10, 11, 12, 13, 14, 15, 16, 17, 18, 19, 20, 21, 22, 23, 24, 25, 26, 27, 28, 29, 30, 31, 32, 33, 34, 35, 36, 37, 38, 39, 40, 41, 42, 43, 44, 45, 46, 47, 0), (48, 49, 95, 94, 93, 92, 91, 90, 89, 88, 87, 86, 85, 84, 83, 82, 81, 80, 79, 78, 77, 76, 75, 74, 73, 72, 71, 70, 69, 68, 67, 66, 65, 64, 63, 62, 61, 60, 59, 58, 57, 56, 55, 54, 53, 52, 51, 50), (41, 40, 88, 89), (1, 0, 49, 48), (28, 27, 75, 76), (15, 14, 62, 63), (42, 41, 89, 90), (2, 1, 48, 50), (29, 28, 76, 77), (16, 15, 63, 64), (43, 42, 90, 91), (3, 2, 50, 51), (30, 29, 77, 78), (17, 16, 64, 65), (44, 43, 91, 92), (4, 3, 51, 52), (31, 30, 78, 79), (18, 17, 65, 66), (45, 44, 92, 93), (5, 4, 52, 53), (32, 31, 79, 80), (19, 18, 66, 67), (46, 45, 93, 94), (6, 5, 53, 54), (33, 32, 80, 81), (20, 19, 67, 68), (47, 46, 94, 95), (7, 6, 54, 55), (34, 33, 81, 82), (21, 20, 68, 69), (0, 47, 95, 49), (8, 7, 55, 56), (35, 34, 82, 83), (22, 21, 69, 70), (9, 8, 56, 57), (36, 35, 83, 84), (23, 22, 70, 71), (10, 9, 57, 58), (37, 36, 84, 85), (24, 23, 71, 72), (11, 10, 58, 59), (38, 37, 85, 86), (25, 24, 72, 73), (12, 11, 59, 60), (39, 38, 86, 87), (26, 25, 73, 74), (13, 12, 60, 61), (40, 39, 87, 88), (27, 26, 74, 75), (14, 13, 61, 62)])
me_circle_002.polygons.foreach_set('use_smooth', [True] * 50)
me_circle_002.polygons.foreach_set('material_index', [0, 1, 0, 0, 0, 0, 0, 0, 0, 0, 0, 0, 0, 0, 0, 0, 0, 0, 0, 0, 0, 0, 0, 0, 0, 0, 0, 0, 0, 0, 0, 0, 0, 0, 0, 0, 0, 0, 0, 0, 0, 0, 0, 0, 0, 0, 0, 0, 0, 0])
_uv = me_circle_002.uv_layers.new(name='UVMap')
_uv.uv.foreach_set('vector', [0.4398, 1.011, 0.3712, 0.9991, 0.3048, 0.9782, 0.2418, 0.949, 0.1832, 0.912, 0.13, 0.8678, 0.08308, 0.8171, 0.04334, 0.7609, 0.01142, 0.7, -0.01215, 0.6356, -0.02695, 0.5687, -0.03274, 0.5004, -0.02941, 0.432, -0.01702, 0.3647, 0.004216, 0.2995, 0.03393, 0.2375, 0.07162, 0.1799, 0.1166, 0.1277, 0.1682, 0.08162, 0.2255, 0.04258, 0.2874, 0.01122, 0.353, -0.01193, 0.4211, -0.02647, 0.4906, -0.03216, 0.5602, -0.02889, 0.6288, -0.01672, 0.6952, 0.004143, 0.7582, 0.03334, 0.8168, 0.07036, 0.87, 0.1146, 0.9169, 0.1653, 0.9567, 0.2215, 0.9886, 0.2824, 1.012, 0.3468, 1.027, 0.4137, 1.033, 0.4819, 1.029, 0.5503, 1.017, 0.6177, 0.9958, 0.6829, 0.9661, 0.7448, 0.9284, 0.8024, 0.8834, 0.8547, 0.8318, 0.9008, 0.7745, 0.9398, 0.7126, 0.9712, 0.647, 0.9943, 0.5789, 1.009, 0.5094, 1.015, 0.4862, 0.61, 0.5022, 0.6108, 0.518, 0.6095, 0.5336, 0.6062, 0.5486, 0.6009, 0.5627, 0.5937, 0.5758, 0.5848, 0.5876, 0.5743, 0.5979, 0.5623, 0.6065, 0.5492, 0.6133, 0.535, 0.6182, 0.5201, 0.621, 0.5047, 0.6218, 0.4891, 0.6204, 0.4735, 0.6171, 0.4582, 0.6117, 0.4435, 0.6044, 0.4296, 0.5953, 0.4167, 0.5846, 0.4051, 0.5724, 0.395, 0.559, 0.3865, 0.5446, 0.3799, 0.5294, 0.3751, 0.5138, 0.3723, 0.4978, 0.3716, 0.482, 0.3729, 0.4664, 0.3762, 0.4514, 0.3815, 0.4373, 0.3887, 0.4242, 0.3976, 0.4124, 0.4081, 0.4021, 0.42, 0.3935, 0.4332, 0.3867, 0.4474, 0.3818, 0.4623, 0.379, 0.4777, 0.3782, 0.4933, 0.3796, 0.5089, 0.3829, 0.5242, 0.3883, 0.5389, 0.3956, 0.5528, 0.4047, 0.5657, 0.4154, 0.5773, 0.4276, 0.5874, 0.441, 0.5958, 0.4554, 0.6025, 0.4706, 0.6073, 0.5979, 0.5623, 0.6065, 0.5492, 0.6065, 0.5492, 0.5979, 0.5623, 0.4862, 0.61, 0.5022, 0.6108, 0.5022, 0.6108, 0.4862, 0.61, 0.559, 0.3865, 0.5446, 0.3799, 0.5446, 0.3799, 0.559, 0.3865, 0.3867, 0.4474, 0.3818, 0.4623, 0.3818, 0.4623, 0.3867, 0.4474, 0.5876, 0.5743, 0.5979, 0.5623, 0.5979, 0.5623, 0.5876, 0.5743, 0.4706, 0.6073, 0.4862, 0.61, 0.4862, 0.61, 0.4706, 0.6073, 0.5724, 0.395, 0.559, 0.3865, 0.559, 0.3865, 0.5724, 0.395, 0.3935, 0.4332, 0.3867, 0.4474, 0.3867, 0.4474, 0.3935, 0.4332, 0.5758, 0.5848, 0.5876, 0.5743, 0.5876, 0.5743, 0.5758, 0.5848, 0.4554, 0.6025, 0.4706, 0.6073, 0.4706, 0.6073, 0.4554, 0.6025, 0.5846, 0.4051, 0.5724, 0.395, 0.5724, 0.395, 0.5846, 0.4051, 0.4021, 0.42, 0.3935, 0.4332, 0.3935, 0.4332, 0.4021, 0.42, 0.5627, 0.5937, 0.5758, 0.5848, 0.5758, 0.5848, 0.5627, 0.5937, 0.441, 0.5958, 0.4554, 0.6025, 0.4554, 0.6025, 0.441, 0.5958, 0.5953, 0.4167, 0.5846, 0.4051, 0.5846, 0.4051, 0.5953, 0.4167, 0.4124, 0.4081, 0.4021, 0.42, 0.4021, 0.42, 0.4124, 0.4081, 0.5486, 0.6009, 0.5627, 0.5937, 0.5627, 0.5937, 0.5486, 0.6009, 0.4276, 0.5874, 0.441, 0.5958, 0.441, 0.5958, 0.4276, 0.5874, 0.6044, 0.4296, 0.5953, 0.4167, 0.5953, 0.4167, 0.6044, 0.4296, 0.4242, 0.3976, 0.4124, 0.4081, 0.4124, 0.4081, 0.4242, 0.3976, 0.5336, 0.6062, 0.5486, 0.6009, 0.5486, 0.6009, 0.5336, 0.6062, 0.4154, 0.5773, 0.4276, 0.5874, 0.4276, 0.5874, 0.4154, 0.5773, 0.6117, 0.4435, 0.6044, 0.4296, 0.6044, 0.4296, 0.6117, 0.4435, 0.4373, 0.3887, 0.4242, 0.3976, 0.4242, 0.3976, 0.4373, 0.3887, 0.518, 0.6095, 0.5336, 0.6062, 0.5336, 0.6062, 0.518, 0.6095, 0.4047, 0.5657, 0.4154, 0.5773, 0.4154, 0.5773, 0.4047, 0.5657, 0.6171, 0.4582, 0.6117, 0.4435, 0.6117, 0.4435, 0.6171, 0.4582, 0.4514, 0.3815, 0.4373, 0.3887, 0.4373, 0.3887, 0.4514, 0.3815, 0.5022, 0.6108, 0.518, 0.6095, 0.518, 0.6095, 0.5022, 0.6108, 0.3956, 0.5528, 0.4047, 0.5657, 0.4047, 0.5657, 0.3956, 0.5528, 0.6204, 0.4735, 0.6171, 0.4582, 0.6171, 0.4582, 0.6204, 0.4735, 0.4664, 0.3762, 0.4514, 0.3815, 0.4514, 0.3815, 0.4664, 0.3762, 0.3883, 0.5389, 0.3956, 0.5528, 0.3956, 0.5528, 0.3883, 0.5389, 0.6218, 0.4891, 0.6204, 0.4735, 0.6204, 0.4735, 0.6218, 0.4891, 0.482, 0.3729, 0.4664, 0.3762, 0.4664, 0.3762, 0.482, 0.3729, 0.3829, 0.5242, 0.3883, 0.5389, 0.3883, 0.5389, 0.3829, 0.5242, 0.621, 0.5047, 0.6218, 0.4891, 0.6218, 0.4891, 0.621, 0.5047, 0.4978, 0.3716, 0.482, 0.3729, 0.482, 0.3729, 0.4978, 0.3716, 0.3796, 0.5089, 0.3829, 0.5242, 0.3829, 0.5242, 0.3796, 0.5089, 0.6182, 0.5201, 0.621, 0.5047, 0.621, 0.5047, 0.6182, 0.5201, 0.5138, 0.3723, 0.4978, 0.3716, 0.4978, 0.3716, 0.5138, 0.3723, 0.3782, 0.4933, 0.3796, 0.5089, 0.3796, 0.5089, 0.3782, 0.4933, 0.6133, 0.535, 0.6182, 0.5201, 0.6182, 0.5201, 0.6133, 0.535, 0.5294, 0.3751, 0.5138, 0.3723, 0.5138, 0.3723, 0.5294, 0.3751, 0.379, 0.4777, 0.3782, 0.4933, 0.3782, 0.4933, 0.379, 0.4777, 0.6065, 0.5492, 0.6133, 0.535, 0.6133, 0.535, 0.6065, 0.5492, 0.5446, 0.3799, 0.5294, 0.3751, 0.5294, 0.3751, 0.5446, 0.3799, 0.3818, 0.4623, 0.379, 0.4777, 0.379, 0.4777, 0.3818, 0.4623])
me_circle_002.materials.append(mat_clock_face)
me_circle_002.materials.append(mat_clock_back)
me_circle_002.use_remesh_fix_poles = True
me_circle_002.use_remesh_preserve_attributes = False
me_circle_002.use_mirror_vertex_groups = False
me_circle_002.update()
me_cube_001 = bpy.data.meshes.new('Cube.001')
me_cube_001.from_pydata([(-0.3434, 0.2064, -0.05001), (-0.2064, 0.3434, -0.05001), (-0.3367, 0.2487, -0.05001), (-0.3172, 0.2869, -0.05001), (-0.2869, 0.3172, -0.05001), (-0.2487, 0.3367, -0.05001), (0.2064, 0.3434, -0.05001), (0.3434, 0.2064, -0.05001), (0.2487, 0.3367, -0.05001), (0.2869, 0.3172, -0.05001), (0.3172, 0.2869, -0.05001), (0.3367, 0.2487, -0.05001), (-0.3434, -0.1015, -0.1226), (-0.3331, -0.1015, -0.1329), (-0.3345, -0.1117, -0.1226), (-0.3404, -0.1015, -0.1299), (-0.3393, -0.1074, -0.1285), (-0.3338, -0.1087, -0.1299), (-0.3408, -0.1087, -0.1226), (-0.3331, -0.1015, 0.1329), (-0.3434, -0.1015, 0.1226), (-0.3404, -0.1015, 0.1299), (0.3434, -0.1015, -0.1226), (0.3345, -0.1117, -0.1226), (0.3331, -0.1015, -0.1329), (0.3411, -0.1087, -0.1226), (0.3393, -0.1074, -0.1285), (0.3338, -0.1087, -0.1299), (0.3401, -0.1015, -0.1299), (0.3434, -0.1015, 0.1226), (0.3331, -0.1015, 0.1329), (0.3404, -0.1015, 0.1299), (0.3229, -0.1117, -0.04559), (-0.3229, -0.1117, -0.04559), (0.3434, -0.1015, -0.04559), (0.3346, -0.1117, -0.04559), (0.3408, -0.1087, -0.04559), (-0.3346, -0.1117, -0.04559), (-0.3434, -0.1015, -0.04559), (-0.3408, -0.1087, -0.04559), (0.3127, -0.122, 0.08177), (0.3229, -0.1117, 0.07153), (0.3199, -0.1147, 0.07877), (-0.3127, -0.122, 0.08177), (-0.3229, -0.1117, 0.07153), (-0.3199, -0.1147, 0.07877), (-0.3331, -0.2056, 0.1329), (-0.3434, -0.2064, 0.1226), (-0.3404, -0.2061, 0.1299), (-0.2056, -0.3331, 0.1329), (-0.2064, -0.3434, 0.1226), (-0.2061, -0.3404, 0.1299), (-0.3268, -0.2455, 0.1329), (-0.3367, -0.2487, 0.1226), (-0.3338, -0.2478, 0.1299), (-0.3088, -0.2808, 0.1329), (-0.3172, -0.2869, 0.1226), (-0.3148, -0.2851, 0.1299), (-0.2808, -0.3088, 0.1329), (-0.2869, -0.3172, 0.1226), (-0.2851, -0.3148, 0.1299), (-0.2455, -0.3268, 0.1329), (-0.2487, -0.3367, 0.1226), (-0.2478, -0.3338, 0.1299), (-0.3331, 0.2056, -0.1329), (-0.3434, 0.2064, -0.1226), (-0.3404, 0.2061, -0.1299), (-0.2056, 0.3331, -0.1329), (-0.2064, 0.3434, -0.1226), (-0.2061, 0.3404, -0.1299), (-0.3268, 0.2455, -0.1329), (-0.3367, 0.2487, -0.1226), (-0.3338, 0.2478, -0.1299), (-0.3088, 0.2808, -0.1329), (-0.3172, 0.2869, -0.1226), (-0.3148, 0.2851, -0.1299), (-0.2808, 0.3088, -0.1329), (-0.2869, 0.3172, -0.1226), (-0.2851, 0.3148, -0.1299), (-0.2455, 0.3268, -0.1329), (-0.2487, 0.3367, -0.1226), (-0.2478, 0.3338, -0.1299), (-0.2056, 0.3331, 0.1329), (-0.2064, 0.3434, 0.1226), (-0.2061, 0.3404, 0.1299), (-0.3331, 0.2056, 0.1329), (-0.3434, 0.2064, 0.1226), (-0.3404, 0.2061, 0.1299), (-0.2455, 0.3268, 0.1329), (-0.2487, 0.3367, 0.1226), (-0.2478, 0.3338, 0.1299), (-0.2808, 0.3088, 0.1329), (-0.2869, 0.3172, 0.1226), (-0.2851, 0.3148, 0.1299), (-0.3088, 0.2808, 0.1329), (-0.3172, 0.2869, 0.1226), (-0.3148, 0.2851, 0.1299), (-0.3268, 0.2455, 0.1329), (-0.3367, 0.2487, 0.1226), (-0.3338, 0.2478, 0.1299), (0.2056, -0.3331, 0.1329), (0.2064, -0.3434, 0.1226), (0.2061, -0.3404, 0.1299), (0.3331, -0.2056, 0.1329), (0.3434, -0.2064, 0.1226), (0.3404, -0.2061, 0.1299), (0.2455, -0.3268, 0.1329), (0.2487, -0.3367, 0.1226), (0.2478, -0.3338, 0.1299), (0.2808, -0.3088, 0.1329), (0.2869, -0.3172, 0.1226), (0.2851, -0.3148, 0.1299), (0.3088, -0.2808, 0.1329), (0.3172, -0.2869, 0.1226), (0.3148, -0.2851, 0.1299), (0.3268, -0.2455, 0.1329), (0.3367, -0.2487, 0.1226), (0.3338, -0.2478, 0.1299), (0.2056, 0.3331, -0.1329), (0.2064, 0.3434, -0.1226), (0.2061, 0.3404, -0.1299), (0.3331, 0.2056, -0.1329), (0.3434, 0.2064, -0.1226), (0.3404, 0.2061, -0.1299), (0.2455, 0.3268, -0.1329), (0.2487, 0.3367, -0.1226), (0.2478, 0.3338, -0.1299), (0.2808, 0.3088, -0.1329), (0.2869, 0.3172, -0.1226), (0.2851, 0.3148, -0.1299), (0.3088, 0.2808, -0.1329), (0.3172, 0.2869, -0.1226), (0.3148, 0.2851, -0.1299), (0.3268, 0.2455, -0.1329), (0.3367, 0.2487, -0.1226), (0.3338, 0.2478, -0.1299), (0.3331, 0.2056, 0.1329), (0.3434, 0.2064, 0.1226), (0.3404, 0.2061, 0.1299), (0.2056, 0.3331, 0.1329), (0.2064, 0.3434, 0.1226), (0.2061, 0.3404, 0.1299), (0.3268, 0.2455, 0.1329), (0.3367, 0.2487, 0.1226), (0.3338, 0.2478, 0.1299), (0.3088, 0.2808, 0.1329), (0.3172, 0.2869, 0.1226), (0.3148, 0.2851, 0.1299), (0.2808, 0.3088, 0.1329), (0.2869, 0.3172, 0.1226), (0.2851, 0.3148, 0.1299), (0.2455, 0.3268, 0.1329), (0.2487, 0.3367, 0.1226), (0.2478, 0.3338, 0.1299), (-0.3229, -0.1859, -0.04559), (-0.1859, -0.3229, -0.04559), (-0.3162, -0.2282, -0.04559), (-0.2967, -0.2664, -0.04559), (-0.2664, -0.2967, -0.04559), (-0.2282, -0.3162, -0.04559), (0.1859, -0.3229, -0.04559), (0.3229, -0.1859, -0.04559), (0.2282, -0.3162, -0.04559), (0.2664, -0.2967, -0.04559), (0.2967, -0.2664, -0.04559), (0.3162, -0.2282, -0.04559), (0.3434, -0.2064, -0.04559), (0.2064, -0.3434, -0.04559), (0.3367, -0.2487, -0.04559), (0.3172, -0.2869, -0.04559), (0.2869, -0.3172, -0.04559), (0.2487, -0.3367, -0.04559), (-0.2064, -0.3434, -0.04559), (-0.3434, -0.2064, -0.04559), (-0.2487, -0.3367, -0.04559), (-0.2869, -0.3172, -0.04559), (-0.3172, -0.2869, -0.04559), (-0.3367, -0.2487, -0.04559), (0.3127, -0.1851, 0.08177), (0.3229, -0.1859, 0.07153), (0.3199, -0.1857, 0.07877), (0.1851, -0.3127, 0.08177), (0.1859, -0.3229, 0.07153), (0.1857, -0.3199, 0.07877), (0.3063, -0.225, 0.08177), (0.3162, -0.2282, 0.07153), (0.3133, -0.2273, 0.07877), (0.2883, -0.2603, 0.08177), (0.2967, -0.2664, 0.07153), (0.2943, -0.2646, 0.07877), (0.2603, -0.2883, 0.08177), (0.2664, -0.2967, 0.07153), (0.2646, -0.2943, 0.07877), (0.225, -0.3063, 0.08177), (0.2282, -0.3162, 0.07153), (0.2273, -0.3133, 0.07877), (-0.1851, -0.3127, 0.08177), (-0.1859, -0.3229, 0.07153), (-0.1857, -0.3199, 0.07877), (-0.3127, -0.1851, 0.08177), (-0.3229, -0.1859, 0.07153), (-0.3199, -0.1857, 0.07877), (-0.225, -0.3063, 0.08177), (-0.2282, -0.3162, 0.07153), (-0.2273, -0.3133, 0.07877), (-0.2603, -0.2883, 0.08177), (-0.2664, -0.2967, 0.07153), (-0.2646, -0.2943, 0.07877), (-0.2883, -0.2603, 0.08177), (-0.2967, -0.2664, 0.07153), (-0.2943, -0.2646, 0.07877), (-0.3063, -0.225, 0.08177), (-0.3162, -0.2282, 0.07153), (-0.3133, -0.2273, 0.07877)], [], [(122, 7, 34, 22), (7, 137, 29, 34), (38, 20, 86, 0), (136, 142, 145, 148, 151, 139, 82, 88, 91, 94, 97, 85, 19, 30), (32, 161, 179, 41), (12, 38, 0, 65), (3, 74, 71, 2), (177, 53, 47, 173), (34, 29, 104, 166), (98, 2, 0, 86), (173, 47, 20, 38), (176, 56, 53, 177), (64, 70, 73, 76, 79, 67, 118, 124, 127, 130, 133, 121, 24, 13), (43, 40, 178, 184, 187, 190, 193, 181, 196, 202, 205, 208, 211, 199), (167, 101, 50, 172), (2, 71, 65, 0), (174, 62, 59, 175), (175, 59, 56, 176), (172, 50, 62, 174), (68, 1, 6, 119), (83, 1, 5, 89), (5, 80, 77, 4), (4, 77, 74, 3), (1, 68, 80, 5), (9, 128, 125, 8), (137, 7, 11, 143), (11, 134, 131, 10), (10, 131, 128, 9), (7, 122, 134, 11), (1, 83, 140, 6), (92, 4, 3, 95), (95, 3, 2, 98), (101, 167, 171, 107), (89, 5, 4, 92), (152, 8, 6, 140), (146, 10, 9, 149), (149, 9, 8, 152), (143, 11, 10, 146), (116, 168, 166, 104), (110, 170, 169, 113), (113, 169, 168, 116), (8, 125, 119, 6), (107, 171, 170, 110), (160, 155, 197, 182), (30, 19, 46, 52, 55, 58, 61, 49, 100, 106, 109, 112, 115, 103), (165, 185, 179, 161), (164, 188, 185, 165), (163, 191, 188, 164), (162, 194, 191, 163), (160, 182, 194, 162), (197, 155, 159, 203), (203, 159, 158, 206), (206, 158, 157, 209), (209, 157, 156, 212), (212, 156, 154, 200), (154, 33, 44, 200), (12, 15, 16, 18), (13, 17, 16, 15), (14, 18, 16, 17), (22, 25, 26, 28), (23, 27, 26, 25), (24, 28, 26, 27), (38, 12, 18, 39), (39, 18, 14, 37), (35, 23, 25, 36), (36, 25, 22, 34), (23, 14, 17, 27), (27, 17, 13, 24), (40, 43, 45, 42), (42, 45, 44, 41), (168, 165, 161, 166), (169, 164, 165, 168), (170, 163, 164, 169), (171, 162, 163, 170), (167, 160, 162, 171), (174, 159, 155, 172), (175, 158, 159, 174), (176, 157, 158, 175), (177, 156, 157, 176), (173, 154, 156, 177), (49, 61, 63, 51), (51, 63, 62, 50), (61, 58, 60, 63), (63, 60, 59, 62), (58, 55, 57, 60), (60, 57, 56, 59), (55, 52, 54, 57), (57, 54, 53, 56), (52, 46, 48, 54), (54, 48, 47, 53), (67, 79, 81, 69), (69, 81, 80, 68), (79, 76, 78, 81), (81, 78, 77, 80), (76, 73, 75, 78), (78, 75, 74, 77), (73, 70, 72, 75), (75, 72, 71, 74), (70, 64, 66, 72), (72, 66, 65, 71), (121, 133, 135, 123), (123, 135, 134, 122), (133, 130, 132, 135), (135, 132, 131, 134), (130, 127, 129, 132), (132, 129, 128, 131), (127, 124, 126, 129), (129, 126, 125, 128), (124, 118, 120, 126), (126, 120, 119, 125), (88, 82, 84, 90), (90, 84, 83, 89), (91, 88, 90, 93), (93, 90, 89, 92), (94, 91, 93, 96), (96, 93, 92, 95), (97, 94, 96, 99), (99, 96, 95, 98), (85, 97, 99, 87), (87, 99, 98, 86), (142, 136, 138, 144), (144, 138, 137, 143), (145, 142, 144, 147), (147, 144, 143, 146), (148, 145, 147, 150), (150, 147, 146, 149), (151, 148, 150, 153), (153, 150, 149, 152), (139, 151, 153, 141), (141, 153, 152, 140), (106, 100, 102, 108), (108, 102, 101, 107), (109, 106, 108, 111), (111, 108, 107, 110), (112, 109, 111, 114), (114, 111, 110, 113), (115, 112, 114, 117), (117, 114, 113, 116), (103, 115, 117, 105), (105, 117, 116, 104), (181, 193, 195, 183), (183, 195, 194, 182), (193, 190, 192, 195), (195, 192, 191, 194), (190, 187, 189, 192), (192, 189, 188, 191), (187, 184, 186, 189), (189, 186, 185, 188), (184, 178, 180, 186), (186, 180, 179, 185), (202, 196, 198, 204), (204, 198, 197, 203), (205, 202, 204, 207), (207, 204, 203, 206), (208, 205, 207, 210), (210, 207, 206, 209), (211, 208, 210, 213), (213, 210, 209, 212), (199, 211, 213, 201), (201, 213, 212, 200), (46, 19, 21, 48), (48, 21, 20, 47), (100, 49, 51, 102), (102, 51, 50, 101), (104, 29, 31, 105), (105, 31, 30, 103), (64, 13, 15, 66), (66, 15, 12, 65), (118, 67, 69, 120), (120, 69, 68, 119), (122, 22, 28, 123), (123, 28, 24, 121), (29, 137, 138, 31), (31, 138, 136, 30), (140, 83, 84, 141), (141, 84, 82, 139), (86, 20, 21, 87), (87, 21, 19, 85), (167, 172, 155, 160), (196, 181, 183, 198), (198, 183, 182, 197), (173, 38, 39, 37, 33, 154), (43, 199, 201, 45), (45, 201, 200, 44), (32, 35, 36, 34, 166, 161), (178, 40, 42, 180), (180, 42, 41, 179), (41, 44, 33, 32), (33, 37, 14, 23, 35, 32)])
me_cube_001.polygons.foreach_set('use_smooth', [True] * 189)
_k = set([(12, 38), (12, 65), (13, 24), (13, 64), (14, 23), (14, 37), (19, 46), (19, 85), (20, 47), (20, 86), (22, 34), (22, 122), (23, 35), (24, 121), (29, 104), (29, 137), (30, 103), (30, 136), (32, 35), (32, 41), (32, 161), (33, 37), (33, 44), (33, 154), (34, 36), (34, 166), (35, 36), (37, 39), (38, 39), (38, 173), (41, 44), (46, 52), (47, 53), (49, 61), (49, 100), (50, 62), (50, 101), (52, 55), (53, 56), (55, 58), (56, 59), (58, 61), (59, 62), (64, 70), (65, 71), (67, 79), (67, 118), (68, 80), (68, 119), (70, 73), (71, 74), (73, 76), (74, 77), (76, 79), (77, 80), (82, 88), (82, 139), (83, 89), (83, 140), (85, 97), (86, 98), (88, 91), (89, 92), (91, 94), (92, 95), (94, 97), (95, 98), (100, 106), (101, 107), (103, 115), (104, 116), (106, 109), (107, 110), (109, 112), (110, 113), (112, 115), (113, 116), (118, 124), (119, 125), (121, 133), (122, 134), (124, 127), (125, 128), (127, 130), (128, 131), (130, 133), (131, 134), (136, 142), (137, 143), (139, 151), (140, 152), (142, 145), (143, 146), (145, 148), (146, 149), (148, 151), (149, 152), (154, 156), (155, 159), (155, 160), (156, 157), (157, 158), (158, 159), (160, 162), (161, 165), (162, 163), (163, 164), (164, 165), (166, 168), (167, 171), (167, 172), (168, 169), (169, 170), (170, 171), (172, 174), (173, 177), (174, 175), (175, 176), (176, 177)])
me_cube_001.attributes.new('sharp_edge', 'BOOLEAN', 'EDGE').data.foreach_set('value', [ (min(e.vertices), max(e.vertices)) in _k for e in me_cube_001.edges])
_uv = me_cube_001.uv_layers.new(name='UVMap')
_uv.uv.foreach_set('vector', [0.3904, 0.5499, 0.5, 0.5499, 0.5154, 0.6619, 0.3904, 0.6619, 0.5, 0.5499, 0.618, 0.5499, 0.618, 0.6657, 0.507, 0.6619, 0.507, 0.08806, 0.618, 0.08433, 0.618, 0.2001, 0.5, 0.2001, 0.628, 0.5496, 0.6286, 0.535, 0.6308, 0.5202, 0.6344, 0.495, 0.6418, 0.4854, 0.6723, 0.5006, 0.8061, 0.4843, 0.7138, 0.3779, 0.7061, 0.3575, 0.7097, 0.3397, 0.7272, 0.355, 0.8505, 0.524, 0.8713, 0.6657, 0.6287, 0.6657, 0.5, 0.6544, 0.5, 0.678, 0.5, 0.678, 0.5, 0.6544, 0.3904, 0.08806, 0.5154, 0.08806, 0.5, 0.2001, 0.3904, 0.2001, 0.5, 0.2294, 0.3202, 0.3145, 0.3181, 0.3087, 0.5, 0.2155, 0.507, 0.03446, 0.618, 0.03446, 0.618, 0.04987, 0.507, 0.04987, 0.507, 0.6619, 0.618, 0.6657, 0.618, 0.7001, 0.507, 0.7001, 0.6959, 0.3159, 0.5, 0.2155, 0.5, 0.2001, 0.618, 0.2001, 0.507, 0.04987, 0.618, 0.04987, 0.618, 0.08433, 0.507, 0.08806, 0.507, 0.02056, 0.618, 0.02056, 0.618, 0.03446, 0.507, 0.03446, 0.1495, 0.524, 0.2728, 0.355, 0.2903, 0.3397, 0.2939, 0.3575, 0.2862, 0.3779, 0.1939, 0.4843, 0.3277, 0.5006, 0.3582, 0.4854, 0.3656, 0.495, 0.3692, 0.5202, 0.3714, 0.535, 0.372, 0.5496, 0.3714, 0.6618, 0.129, 0.6616, 0.5, 0.1017, 0.5, 0.6483, 0.5, 0.6686, 0.5, 0.6793, 0.5, 0.6808, 0.5, 0.6513, 0.5, 0.6147, 0.5, 0.5724, 0.5, 0.1776, 0.5, 0.1353, 0.5, 0.09866, 0.5, 0.0692, 0.5, 0.07069, 0.5, 0.08141, 0.507, 0.7999, 0.618, 0.7999, 0.618, 0.9501, 0.507, 0.9501, 0.5, 0.2155, 0.3181, 0.3087, 0.3904, 0.2001, 0.5, 0.2001, 0.507, 0.9655, 0.618, 0.9655, 0.618, 0.9794, 0.507, 0.9794, 0.507, 0.0, 0.618, 0.0, 0.618, 0.02056, 0.507, 0.02056, 0.507, 0.9501, 0.618, 0.9501, 0.618, 0.9655, 0.507, 0.9655, 0.3904, 0.2999, 0.5, 0.2999, 0.5, 0.4501, 0.3904, 0.4501, 0.618, 0.2999, 0.5, 0.2999, 0.5, 0.2845, 0.6858, 0.3531, 0.5, 0.2845, 0.3275, 0.3481, 0.3234, 0.3404, 0.5, 0.2706, 0.5, 0.2706, 0.3234, 0.3404, 0.3202, 0.3145, 0.5, 0.2294, 0.5, 0.2999, 0.3904, 0.2999, 0.3275, 0.3481, 0.5, 0.2845, 0.5, 0.4794, 0.3844, 0.4882, 0.3804, 0.4763, 0.5, 0.4655, 0.618, 0.5499, 0.5, 0.5499, 0.5, 0.5345, 0.6188, 0.5345, 0.5, 0.5345, 0.3897, 0.5345, 0.3877, 0.5206, 0.5, 0.5206, 0.5, 0.5206, 0.3877, 0.5206, 0.3844, 0.4882, 0.5, 0.4794, 0.5, 0.5499, 0.3904, 0.5499, 0.3897, 0.5345, 0.5, 0.5345, 0.5, 0.2999, 0.618, 0.2999, 0.618, 0.4501, 0.5, 0.4501, 0.6902, 0.3458, 0.5, 0.2706, 0.5, 0.2294, 0.6937, 0.321, 0.6937, 0.321, 0.5, 0.2294, 0.5, 0.2155, 0.6959, 0.3159, 0.618, 0.7999, 0.507, 0.7999, 0.5076, 0.7838, 0.6288, 0.7728, 0.6858, 0.3531, 0.5, 0.2845, 0.5, 0.2706, 0.6902, 0.3458, 0.6288, 0.4772, 0.5, 0.4655, 0.5, 0.4501, 0.618, 0.4501, 0.621, 0.5206, 0.5, 0.5206, 0.5, 0.4794, 0.6245, 0.4889, 0.6245, 0.4889, 0.5, 0.4794, 0.5, 0.4655, 0.6288, 0.4772, 0.6188, 0.5345, 0.5, 0.5345, 0.5, 0.5206, 0.621, 0.5206, 0.6188, 0.7155, 0.507, 0.7155, 0.507, 0.7001, 0.618, 0.7001, 0.6245, 0.7611, 0.5074, 0.77, 0.5072, 0.7294, 0.621, 0.7294, 0.621, 0.7294, 0.5072, 0.7294, 0.507, 0.7155, 0.6188, 0.7155, 0.5, 0.4655, 0.3804, 0.4763, 0.3904, 0.4501, 0.5, 0.4501, 0.6288, 0.7728, 0.5076, 0.7838, 0.5074, 0.77, 0.6245, 0.7611, 0.5, 0.5745, 0.5, 0.1755, 0.5, 0.1755, 0.5, 0.5745, 0.6287, 0.6657, 0.8713, 0.6657, 0.8713, 0.6998, 0.869, 0.7144, 0.8624, 0.7272, 0.8522, 0.7374, 0.8394, 0.744, 0.8248, 0.7463, 0.6726, 0.749, 0.6423, 0.7641, 0.6348, 0.7545, 0.6311, 0.7296, 0.6289, 0.7148, 0.6283, 0.7001, 0.5, 0.6913, 0.5, 0.6895, 0.5, 0.678, 0.5, 0.678, 0.5, 0.7029, 0.5, 0.6956, 0.5, 0.6895, 0.5, 0.6913, 0.5, 0.6608, 0.5, 0.6591, 0.5, 0.6956, 0.5, 0.7029, 0.5, 0.6199, 0.5, 0.6196, 0.5, 0.6591, 0.5, 0.6608, 0.5, 0.5745, 0.5, 0.5745, 0.5, 0.6196, 0.5, 0.6199, 0.5, 0.1755, 0.5, 0.1755, 0.5, 0.1301, 0.5, 0.1304, 0.5, 0.1304, 0.5, 0.1301, 0.5, 0.08921, 0.5, 0.09087, 0.5, 0.09087, 0.5, 0.08921, 0.5, 0.04707, 0.5, 0.05436, 0.5, 0.05436, 0.5, 0.04707, 0.5, 0.05871, 0.5, 0.06055, 0.5, 0.06055, 0.5, 0.05871, 0.5, 0.072, 0.5, 0.072, 0.5, 0.072, 0.5, 0.09558, 0.5, 0.09558, 0.5, 0.072, 0.3904, 0.08806, 0.375, 0.08806, 0.375, 0.0859, 0.3904, 0.08433, 0.129, 0.6616, 0.1285, 0.6657, 0.1265, 0.6657, 0.125, 0.6619, 0.3904, 0.09167, 0.3904, 0.08433, 0.3815, 0.08433, 0.375, 0.09242, 0.3904, 0.6619, 0.3904, 0.6657, 0.3772, 0.664, 0.375, 0.6619, 0.3904, 0.6583, 0.375, 0.6576, 0.3772, 0.664, 0.3904, 0.6657, 0.3714, 0.6618, 0.375, 0.6619, 0.3772, 0.664, 0.3715, 0.6657, 0.5154, 0.08806, 0.3904, 0.08806, 0.3904, 0.08433, 0.5, 0.08433, 0.5, 0.08433, 0.3904, 0.08433, 0.3904, 0.09167, 0.5, 0.08918, 0.5, 0.6608, 0.3904, 0.6583, 0.3904, 0.6657, 0.5, 0.6657, 0.5, 0.6657, 0.3904, 0.6657, 0.3904, 0.6619, 0.5154, 0.6619, 0.3904, 0.6583, 0.3904, 0.09167, 0.375, 0.09242, 0.375, 0.6576, 0.3715, 0.6657, 0.1285, 0.6657, 0.129, 0.6616, 0.3714, 0.6618, 0.5, 0.6483, 0.5, 0.1017, 0.5, 0.09641, 0.5, 0.6536, 0.5, 0.6536, 0.5, 0.09641, 0.5, 0.09558, 0.5, 0.6544, 0.507, 0.7155, 0.5, 0.6913, 0.5, 0.678, 0.507, 0.7001, 0.5072, 0.7294, 0.5, 0.7029, 0.5, 0.6913, 0.507, 0.7155, 0.5074, 0.77, 0.5, 0.6608, 0.5, 0.7029, 0.5072, 0.7294, 0.5076, 0.7838, 0.5, 0.6199, 0.5, 0.6608, 0.5074, 0.77, 0.507, 0.7999, 0.5, 0.5745, 0.5, 0.6199, 0.5076, 0.7838, 0.507, 0.9655, 0.5, 0.1301, 0.5, 0.1755, 0.507, 0.9501, 0.507, 0.9794, 0.5, 0.08921, 0.5, 0.1301, 0.507, 0.9655, 0.507, 0.02056, 0.5, 0.04707, 0.5, 0.08921, 0.507, 0.0, 0.507, 0.03446, 0.5, 0.05871, 0.5, 0.04707, 0.507, 0.02056, 0.507, 0.04987, 0.5, 0.072, 0.5, 0.05871, 0.507, 0.03446, 0.8248, 0.7463, 0.8394, 0.744, 0.8404, 0.7476, 0.8252, 0.75, 0.625, 0.9502, 0.625, 0.9654, 0.618, 0.9655, 0.618, 0.9501, 0.8394, 0.744, 0.8522, 0.7374, 0.8543, 0.7406, 0.8407, 0.7475, 0.625, 0.9657, 0.625, 0.9793, 0.618, 0.9794, 0.618, 0.9655, 0.8522, 0.7374, 0.8624, 0.7272, 0.8654, 0.7296, 0.8546, 0.7404, 0.625, 0.0002279, 0.625, 0.02033, 0.618, 0.02056, 0.618, 0.0, 0.8624, 0.7272, 0.869, 0.7144, 0.8725, 0.7157, 0.8656, 0.7293, 0.625, 0.02071, 0.625, 0.03431, 0.618, 0.03446, 0.618, 0.02056, 0.869, 0.7144, 0.8713, 0.6998, 0.875, 0.7002, 0.8726, 0.7154, 0.625, 0.03463, 0.625, 0.04979, 0.618, 0.04987, 0.618, 0.03446, 0.1939, 0.4843, 0.2862, 0.3779, 0.3017, 0.3587, 0.1756, 0.4992, 0.3746, 0.3002, 0.3039, 0.3565, 0.3275, 0.3481, 0.3904, 0.2999, 0.2862, 0.3779, 0.2939, 0.3575, 0.2985, 0.3501, 0.3031, 0.357, 0.3031, 0.357, 0.2985, 0.3501, 0.3234, 0.3404, 0.3275, 0.3481, 0.2939, 0.3575, 0.2903, 0.3397, 0.2948, 0.3266, 0.2985, 0.3501, 0.2985, 0.3501, 0.2948, 0.3266, 0.3202, 0.3145, 0.3234, 0.3404, 0.2903, 0.3397, 0.2728, 0.355, 0.2925, 0.3219, 0.2948, 0.3266, 0.2948, 0.3266, 0.2925, 0.3219, 0.3181, 0.3087, 0.3202, 0.3145, 0.2728, 0.355, 0.1495, 0.524, 0.1259, 0.5486, 0.2906, 0.3244, 0.2934, 0.3205, 0.3745, 0.2008, 0.3904, 0.2001, 0.3181, 0.3087, 0.372, 0.5496, 0.3714, 0.535, 0.3742, 0.5345, 0.375, 0.5499, 0.375, 0.5499, 0.3742, 0.5345, 0.3897, 0.5345, 0.3904, 0.5499, 0.3714, 0.535, 0.3692, 0.5202, 0.3718, 0.5205, 0.3742, 0.5345, 0.3742, 0.5345, 0.3718, 0.5205, 0.3877, 0.5206, 0.3897, 0.5345, 0.3692, 0.5202, 0.3656, 0.495, 0.3681, 0.4896, 0.3718, 0.5205, 0.3718, 0.5205, 0.3681, 0.4896, 0.3844, 0.4882, 0.3877, 0.5206, 0.3656, 0.495, 0.3582, 0.4854, 0.3636, 0.478, 0.3681, 0.4896, 0.3681, 0.4896, 0.3636, 0.478, 0.3804, 0.4763, 0.3844, 0.4882, 0.3582, 0.4854, 0.3277, 0.5006, 0.3253, 0.4999, 0.3631, 0.4781, 0.3636, 0.4775, 0.3749, 0.4503, 0.3904, 0.4501, 0.3804, 0.4763, 0.7138, 0.3779, 0.8061, 0.4843, 0.8244, 0.4992, 0.6983, 0.3587, 0.6961, 0.3565, 0.6254, 0.3002, 0.618, 0.2999, 0.6858, 0.3531, 0.7061, 0.3575, 0.7138, 0.3779, 0.6969, 0.357, 0.7015, 0.3501, 0.7015, 0.3501, 0.6969, 0.357, 0.6858, 0.3531, 0.6902, 0.3458, 0.7097, 0.3397, 0.7061, 0.3575, 0.7015, 0.3501, 0.7052, 0.3266, 0.7052, 0.3266, 0.7015, 0.3501, 0.6902, 0.3458, 0.6937, 0.321, 0.7272, 0.355, 0.7097, 0.3397, 0.7052, 0.3266, 0.7075, 0.3219, 0.7075, 0.3219, 0.7052, 0.3266, 0.6937, 0.321, 0.6959, 0.3159, 0.8505, 0.524, 0.7272, 0.355, 0.7094, 0.3244, 0.8741, 0.5486, 0.6255, 0.2008, 0.7066, 0.3205, 0.6959, 0.3159, 0.618, 0.2001, 0.6286, 0.535, 0.628, 0.5496, 0.625, 0.5499, 0.6258, 0.5345, 0.6258, 0.5345, 0.625, 0.5499, 0.618, 0.5499, 0.6188, 0.5345, 0.6308, 0.5202, 0.6286, 0.535, 0.6258, 0.5345, 0.6282, 0.5205, 0.6282, 0.5205, 0.6258, 0.5345, 0.6188, 0.5345, 0.621, 0.5206, 0.6344, 0.495, 0.6308, 0.5202, 0.6282, 0.5205, 0.6319, 0.4896, 0.6319, 0.4896, 0.6282, 0.5205, 0.621, 0.5206, 0.6245, 0.4889, 0.6418, 0.4854, 0.6344, 0.495, 0.6319, 0.4896, 0.6364, 0.478, 0.6364, 0.478, 0.6319, 0.4896, 0.6245, 0.4889, 0.6288, 0.4772, 0.6723, 0.5006, 0.6418, 0.4854, 0.6369, 0.4781, 0.6747, 0.4999, 0.6251, 0.4503, 0.6364, 0.4775, 0.6288, 0.4772, 0.618, 0.4501, 0.6423, 0.7641, 0.6726, 0.749, 0.6747, 0.7501, 0.6369, 0.7719, 0.6364, 0.7725, 0.6251, 0.7997, 0.618, 0.7999, 0.6288, 0.7728, 0.6348, 0.7545, 0.6423, 0.7641, 0.6364, 0.772, 0.6319, 0.7604, 0.6319, 0.7604, 0.6364, 0.772, 0.6288, 0.7728, 0.6245, 0.7611, 0.6311, 0.7296, 0.6348, 0.7545, 0.6319, 0.7604, 0.6282, 0.7295, 0.6282, 0.7295, 0.6319, 0.7604, 0.6245, 0.7611, 0.621, 0.7294, 0.6289, 0.7148, 0.6311, 0.7296, 0.6282, 0.7295, 0.6258, 0.7155, 0.6258, 0.7155, 0.6282, 0.7295, 0.621, 0.7294, 0.6188, 0.7155, 0.6283, 0.7001, 0.6289, 0.7148, 0.6258, 0.7155, 0.625, 0.7001, 0.625, 0.7001, 0.6258, 0.7155, 0.6188, 0.7155, 0.618, 0.7001, 0.5, 0.5724, 0.5, 0.6147, 0.5, 0.6195, 0.5, 0.5745, 0.5, 0.5745, 0.5, 0.6195, 0.5, 0.6196, 0.5, 0.5745, 0.5, 0.6147, 0.5, 0.6513, 0.5, 0.659, 0.5, 0.6195, 0.5, 0.6195, 0.5, 0.659, 0.5, 0.6591, 0.5, 0.6196, 0.5, 0.6513, 0.5, 0.6808, 0.5, 0.6947, 0.5, 0.659, 0.5, 0.659, 0.5, 0.6947, 0.5, 0.6956, 0.5, 0.6591, 0.5, 0.6808, 0.5, 0.6793, 0.5, 0.6893, 0.5, 0.6947, 0.5, 0.6947, 0.5, 0.6893, 0.5, 0.6895, 0.5, 0.6956, 0.5, 0.6793, 0.5, 0.6686, 0.5, 0.678, 0.5, 0.6893, 0.5, 0.6893, 0.5, 0.678, 0.5, 0.678, 0.5, 0.6895, 0.5, 0.1353, 0.5, 0.1776, 0.5, 0.1755, 0.5, 0.1305, 0.5, 0.1305, 0.5, 0.1755, 0.5, 0.1755, 0.5, 0.1304, 0.5, 0.09866, 0.5, 0.1353, 0.5, 0.1305, 0.5, 0.09104, 0.5, 0.09104, 0.5, 0.1305, 0.5, 0.1304, 0.5, 0.09087, 0.5, 0.0692, 0.5, 0.09866, 0.5, 0.09104, 0.5, 0.05526, 0.5, 0.05526, 0.5, 0.09104, 0.5, 0.09087, 0.5, 0.05436, 0.5, 0.07069, 0.5, 0.0692, 0.5, 0.05526, 0.5, 0.06075, 0.5, 0.06075, 0.5, 0.05526, 0.5, 0.05436, 0.5, 0.06055, 0.5, 0.08141, 0.5, 0.07069, 0.5, 0.06075, 0.5, 0.07201, 0.5, 0.07201, 0.5, 0.06075, 0.5, 0.06055, 0.5, 0.072, 0.8713, 0.6998, 0.8713, 0.6657, 0.875, 0.6657, 0.875, 0.7, 0.625, 0.04996, 0.625, 0.08433, 0.618, 0.08433, 0.618, 0.04987, 0.6726, 0.749, 0.8248, 0.7463, 0.825, 0.75, 0.675, 0.75, 0.625, 0.8, 0.625, 0.95, 0.618, 0.9501, 0.618, 0.7999, 0.618, 0.7001, 0.618, 0.6657, 0.625, 0.6657, 0.625, 0.7001, 0.625, 0.7001, 0.625, 0.6657, 0.6287, 0.6657, 0.6283, 0.7001, 0.1495, 0.524, 0.129, 0.6616, 0.125, 0.6619, 0.125, 0.55, 0.375, 0.2, 0.375, 0.08806, 0.3904, 0.08806, 0.3904, 0.2001, 0.3277, 0.5006, 0.1939, 0.4843, 0.175, 0.5, 0.325, 0.5, 0.375, 0.45, 0.375, 0.3, 0.3904, 0.2999, 0.3904, 0.4501, 0.3904, 0.5499, 0.3904, 0.6619, 0.375, 0.6619, 0.375, 0.5499, 0.375, 0.5499, 0.375, 0.6619, 0.3714, 0.6618, 0.372, 0.5496, 0.618, 0.6657, 0.618, 0.5499, 0.625, 0.5499, 0.625, 0.6657, 0.625, 0.6657, 0.625, 0.5499, 0.628, 0.5496, 0.6287, 0.6657, 0.618, 0.4501, 0.618, 0.2999, 0.625, 0.3, 0.625, 0.45, 0.675, 0.5, 0.825, 0.5, 0.8061, 0.4843, 0.6723, 0.5006, 0.618, 0.2001, 0.618, 0.08433, 0.625, 0.08433, 0.625, 0.2, 0.875, 0.55, 0.875, 0.6657, 0.8713, 0.6657, 0.8505, 0.524, 0.507, 0.7999, 0.507, 0.9501, 0.5, 0.1755, 0.5, 0.5745, 0.5, 0.1776, 0.5, 0.5724, 0.5, 0.5745, 0.5, 0.1755, 0.5, 0.1755, 0.5, 0.5745, 0.5, 0.5745, 0.5, 0.1755, 0.507, 0.04987, 0.507, 0.08806, 0.5, 0.08433, 0.5, 0.08918, 0.5, 0.09558, 0.5, 0.072, 0.5, 0.1017, 0.5, 0.08141, 0.5, 0.07201, 0.5, 0.09641, 0.5, 0.09641, 0.5, 0.07201, 0.5, 0.072, 0.5, 0.09558, 0.5, 0.6544, 0.5, 0.6608, 0.5, 0.6657, 0.507, 0.6619, 0.507, 0.7001, 0.5, 0.678, 0.5, 0.6686, 0.5, 0.6483, 0.5, 0.6536, 0.5, 0.678, 0.5, 0.678, 0.5, 0.6536, 0.5, 0.6544, 0.5, 0.678, 0.5, 0.6544, 0.5, 0.09558, 0.5, 0.09558, 0.5, 0.6544, 0.5, 0.09558, 0.5, 0.08918, 0.3904, 0.09167, 0.3904, 0.6583, 0.5, 0.6608, 0.5, 0.6544])
me_cube_001.materials.append(mat_clock_hook)
me_cube_001.use_remesh_fix_poles = True
me_cube_001.use_remesh_preserve_attributes = False
me_cube_001.use_mirror_vertex_groups = False
me_cube_001.update()
me_plane_004 = bpy.data.meshes.new('Plane.004')
me_plane_004.from_pydata([(-0.1916, -1.0, 0.0), (-0.1916, -1.0, 0.19), (0.1916, -1.0, 0.0), (0.1916, -1.0, 0.19), (0.05698, -0.8536, 0.07137), (-0.05698, -0.8536, 0.07137), (0.03658, -0.8361, 0.05835), (0.01261, -0.8269, 0.05285), (-0.01261, -0.8269, 0.05285), (-0.03659, -0.8361, 0.05835), (-0.05698, -0.8536, 5.09e-08), (0.05698, -0.8536, 5.09e-08), (-0.03659, -0.8361, 6.096e-08), (-0.01261, -0.8269, 6.473e-08), (0.01261, -0.8269, 6.473e-08), (0.03658, -0.8361, 6.096e-08), (-0.1383, -1.0, 2.98e-07), (-0.1383, -1.0, 0.19), (0.1383, -1.0, 2.98e-07), (0.1383, -1.0, 0.19), (0.04663, -0.8705, 0.07655), (-0.04663, -0.8705, 0.07655), (0.02994, -0.8551, 0.06369), (0.01032, -0.847, 0.05917), (-0.01032, -0.847, 0.05917), (-0.02994, -0.8551, 0.06369), (-0.04663, -0.8705, 2.447e-07), (0.04663, -0.8705, 2.447e-07), (-0.02994, -0.8551, 2.358e-07), (-0.01032, -0.847, 2.333e-07), (0.01032, -0.847, 2.333e-07), (0.02994, -0.8551, 2.358e-07)], [], [(10, 5, 1, 0), (4, 6, 15, 11), (6, 7, 14, 15), (7, 8, 13, 14), (8, 9, 12, 13), (9, 5, 10, 12), (11, 2, 3, 4), (26, 16, 17, 21), (20, 27, 31, 22), (22, 31, 30, 23), (23, 30, 29, 24), (24, 29, 28, 25), (25, 28, 26, 21), (27, 20, 19, 18), (6, 4, 20, 22), (14, 13, 29, 30), (2, 11, 27, 18), (11, 15, 31, 27), (4, 3, 19, 20), (9, 8, 24, 25), (10, 0, 16, 26), (13, 12, 28, 29), (7, 6, 22, 23), (1, 5, 21, 17), (15, 14, 30, 31), (5, 9, 25, 21), (12, 10, 26, 28), (8, 7, 23, 24)])
me_plane_004.polygons.foreach_set('use_smooth', [True] * 28)
_uv = me_plane_004.uv_layers.new(name='UVMap')
_uv.uv.foreach_set('vector', [0.0, 0.0, 0.0, 0.0, 0.0, 0.0, 0.0, 0.0, 0.0, 0.0, 0.0, 0.0, 0.0, 0.0, 0.0, 0.0, 0.0, 0.0, 0.0, 0.0, 0.0, 0.0, 0.0, 0.0, 0.0, 0.0, 0.0, 0.0, 0.0, 0.0, 0.0, 0.0, 0.0, 0.0, 0.0, 0.0, 0.0, 0.0, 0.0, 0.0, 0.0, 0.0, 0.0, 0.0, 0.0, 0.0, 0.0, 0.0, 0.0, 0.0, 0.0, 0.0, 0.0, 0.0, 0.0, 0.0, 0.0, 0.0, 0.0, 0.0, 0.0, 0.0, 0.0, 0.0, 0.0, 0.0, 0.0, 0.0, 0.0, 0.0, 0.0, 0.0, 0.0, 0.0, 0.0, 0.0, 0.0, 0.0, 0.0, 0.0, 0.0, 0.0, 0.0, 0.0, 0.0, 0.0, 0.0, 0.0, 0.0, 0.0, 0.0, 0.0, 0.0, 0.0, 0.0, 0.0, 0.0, 0.0, 0.0, 0.0, 0.0, 0.0, 0.0, 0.0, 0.0, 0.0, 0.0, 0.0, 0.0, 0.0, 0.0, 0.0, 0.0, 0.0, 0.0, 0.0, 0.0, 0.0, 0.0, 0.0, 0.0, 0.0, 0.0, 0.0, 0.0, 0.0, 0.0, 0.0, 0.0, 0.0, 0.0, 0.0, 0.0, 0.0, 0.0, 0.0, 0.0, 0.0, 0.0, 0.0, 0.0, 0.0, 0.0, 0.0, 0.0, 0.0, 0.0, 0.0, 0.0, 0.0, 0.0, 0.0, 0.0, 0.0, 0.0, 0.0, 0.0, 0.0, 0.0, 0.0, 0.0, 0.0, 0.0, 0.0, 0.0, 0.0, 0.0, 0.0, 0.0, 0.0, 0.0, 0.0, 0.0, 0.0, 0.0, 0.0, 0.0, 0.0, 0.0, 0.0, 0.0, 0.0, 0.0, 0.0, 0.0, 0.0, 0.0, 0.0, 0.0, 0.0, 0.0, 0.0, 0.0, 0.0, 0.0, 0.0, 0.0, 0.0, 0.0, 0.0, 0.0, 0.0, 0.0, 0.0, 0.0, 0.0, 0.0, 0.0, 0.0, 0.0, 0.0, 0.0, 0.0, 0.0, 0.0, 0.0, 0.0, 0.0, 0.0, 0.0, 0.0, 0.0, 0.0, 0.0])
me_plane_004.materials.append(mat_clock_hook)
me_plane_004.use_remesh_fix_poles = True
me_plane_004.use_remesh_preserve_attributes = False
me_plane_004.use_mirror_vertex_groups = False
me_plane_004.update()
arm_armature = bpy.data.armatures.new('Armature')  # bones are not reproduced

# ---- objects
ob_light = bpy.data.objects.new('Light', light_light)
ob_camera = bpy.data.objects.new('Camera', cam_camera)
ob_clock_face_glass = bpy.data.objects.new('Clock face glass', me_circle)
ob_hour_hand = bpy.data.objects.new('Hour hand', me_plane)
ob_minute_hand = bpy.data.objects.new('Minute hand', me_plane_001)
ob_second_hand = bpy.data.objects.new('Second hand', me_plane_002)
ob_knob = bpy.data.objects.new('Knob', me_circle_001)
ob_clock_face = bpy.data.objects.new('Clock face', me_circle_002)
ob_clock_battery = bpy.data.objects.new('Clock Battery', me_cube_001)
ob_clock_hook = bpy.data.objects.new('Clock hooK', me_plane_004)
ob_clock_armature = bpy.data.objects.new('Clock Armature', arm_armature)

# ---- transforms, parenting, visibility, modifiers, constraints
ob_light.location = (4.076, 1.005, 5.904)
ob_light.rotation_euler = (0.6503, 0.05522, 1.866)
ob_light.lock_rotations_4d = False
ob_light.empty_display_type = 'ARROWS'
ob_light.color = (0.0, 0.0, 0.0, 0.0)
ob_light.lineart.crease_threshold = 0.0
ob_camera.location = (7.359, -6.926, 4.958)
ob_camera.rotation_euler = (1.109, 0.0, 0.8149)
ob_camera.lock_rotations_4d = False
ob_camera.empty_display_type = 'ARROWS'
ob_camera.color = (0.0, 0.0, 0.0, 0.0)
ob_camera.display_type = 'WIRE'
ob_camera.lineart.crease_threshold = 0.0
ob_clock_face_glass.parent = ob_clock_armature
ob_clock_face_glass.location = (0.0, 0.0, 1.863e-09)
ob_clock_face_glass.lineart.crease_threshold = 0.0
_m = ob_clock_face_glass.modifiers.new('Bevel', 'BEVEL')
_m.width = 0.005
_m.width_pct = 0.005
_m.segments = 2
_m.harden_normals = True
ob_hour_hand.parent = ob_clock_armature
ob_hour_hand.matrix_parent_inverse = Matrix(((1.0, -0.0, 0.0, -0.0), (-0.0, 1.0, -0.0, -0.627), (0.0, -0.0, 1.0, -1.863e-09), (-0.0, 0.0, -0.0, 1.0)))
ob_hour_hand.location = (0.0, 0.0, 0.03)
ob_hour_hand.scale = (0.05466, 0.04051, 0.04051)
ob_hour_hand.lineart.crease_threshold = 0.0
_m = ob_hour_hand.modifiers.new('Solidify', 'SOLIDIFY')
_m.thickness = 0.142
_m = ob_hour_hand.modifiers.new('Auto Smooth', 'NODES')
_m.node_group = ng_auto_smooth
_gi = [s.identifier for s in ng_auto_smooth.interface.items_tree if s.item_type == 'SOCKET' and s.in_out == 'INPUT']
_m[_gi[1]] = 0.5236  # Angle
ob_minute_hand.parent = ob_clock_armature
ob_minute_hand.matrix_parent_inverse = Matrix(((1.0, -0.0, 0.0, -0.0), (-0.0, 1.0, -0.0, -1.0), (0.0, -0.0, 1.0, -1.863e-09), (-0.0, 0.0, -0.0, 1.0)))
ob_minute_hand.location = (0.0, 0.0, 0.05068)
ob_minute_hand.scale = (0.05809, 0.04305, 0.04305)
ob_minute_hand.lineart.crease_threshold = 0.0
_m = ob_minute_hand.modifiers.new('Solidify', 'SOLIDIFY')
_m.thickness = 0.142
_m = ob_minute_hand.modifiers.new('Auto Smooth', 'NODES')
_m.node_group = ng_auto_smooth
_gi = [s.identifier for s in ng_auto_smooth.interface.items_tree if s.item_type == 'SOCKET' and s.in_out == 'INPUT']
_m[_gi[1]] = 0.5236  # Angle
ob_second_hand.parent = ob_clock_armature
ob_second_hand.matrix_parent_inverse = Matrix(((1.0, -0.0, 0.0, -0.0), (-0.0, 1.0, -0.0, -1.58), (0.0, -0.0, 1.0, -1.863e-09), (-0.0, 0.0, -0.0, 1.0)))
ob_second_hand.location = (0.0, 0.0, 0.07136)
ob_second_hand.scale = (0.08374, 0.04305, 0.04305)
ob_second_hand.lineart.crease_threshold = 0.0
_m = ob_second_hand.modifiers.new('Solidify', 'SOLIDIFY')
_m.thickness = 0.142
_m = ob_second_hand.modifiers.new('Auto Smooth', 'NODES')
_m.node_group = ng_auto_smooth
_gi = [s.identifier for s in ng_auto_smooth.interface.items_tree if s.item_type == 'SOCKET' and s.in_out == 'INPUT']
_m[_gi[1]] = 0.5236  # Angle
ob_knob.parent = ob_clock_armature
ob_knob.location = (0.0, 0.0, 1.863e-09)
ob_knob.rotation_euler = (0.0, 0.0, -1.571)
ob_knob.scale = (0.01883, 0.01883, 0.00886)
ob_knob.lineart.crease_threshold = 0.0
_m = ob_knob.modifiers.new('Auto Smooth', 'NODES')
_m.node_group = ng_auto_smooth
_gi = [s.identifier for s in ng_auto_smooth.interface.items_tree if s.item_type == 'SOCKET' and s.in_out == 'INPUT']
_m[_gi[1]] = 3.142  # Angle
ob_clock_face.parent = ob_clock_armature
ob_clock_face.location = (0.0, 0.0, 1.863e-09)
ob_clock_face.lineart.crease_threshold = 0.0
_m = ob_clock_face.modifiers.new('Bevel', 'BEVEL')
_m.width = 0.011
_m.width_pct = 0.011
_m.segments = 3
_m.harden_normals = True
ob_clock_battery.parent = ob_clock_armature
ob_clock_battery.location = (0.0, 0.0, -0.2084)
ob_clock_battery.lineart.crease_threshold = 0.0
_m = ob_clock_battery.modifiers.new('Auto Smooth', 'NODES')
_m.node_group = ng_auto_smooth
_gi = [s.identifier for s in ng_auto_smooth.interface.items_tree if s.item_type == 'SOCKET' and s.in_out == 'INPUT']
_m[_gi[1]] = 3.142  # Angle
ob_clock_hook.parent = ob_clock_armature
ob_clock_hook.location = (0.0, 1.315, -0.3395)
ob_clock_hook.lineart.crease_threshold = 0.0
_m = ob_clock_hook.modifiers.new('Bevel.001', 'BEVEL')
_m.width = 0.008
_m.width_pct = 0.008
_m.segments = 2
_m.limit_method = 'WEIGHT'
_m.angle_limit = 1.047
_m = ob_clock_hook.modifiers.new('Auto Smooth', 'NODES')
_m.node_group = ng_auto_smooth
_gi = [s.identifier for s in ng_auto_smooth.interface.items_tree if s.item_type == 'SOCKET' and s.in_out == 'INPUT']
_m[_gi[1]] = 1.309  # Angle
ob_clock_armature.location = (0.0, 0.0, 1.863e-09)
ob_clock_armature.lineart.crease_threshold = 0.0

# ---- collection membership
col_collection.objects.link(ob_light)
col_collection.objects.link(ob_camera)
col_collection.objects.link(ob_clock_face_glass)
col_collection.objects.link(ob_hour_hand)
col_collection.objects.link(ob_minute_hand)
col_collection.objects.link(ob_second_hand)
col_collection.objects.link(ob_knob)
col_collection.objects.link(ob_clock_face)
col_collection.objects.link(ob_clock_battery)
col_collection.objects.link(ob_clock_hook)
col_collection.objects.link(ob_clock_armature)

# ---- scene / render settings (as saved in the file)
scene.camera = ob_camera
scene.frame_start = 1; scene.frame_end = 43200; scene.frame_set(1541)
scene.render.engine = 'CYCLES'
scene.render.fps = 1
scene.cycles.use_denoising = False
scene.cycles.samples = 128
scene.cycles.sampling_pattern = 'TABULATED_SOBOL'
scene.cycles.use_adaptive_sampling = False
scene.cycles.use_light_tree = False
scene.eevee.use_raytracing = True
scene.view_settings.view_transform = 'Filmic'
bpy.context.view_layer.update()

